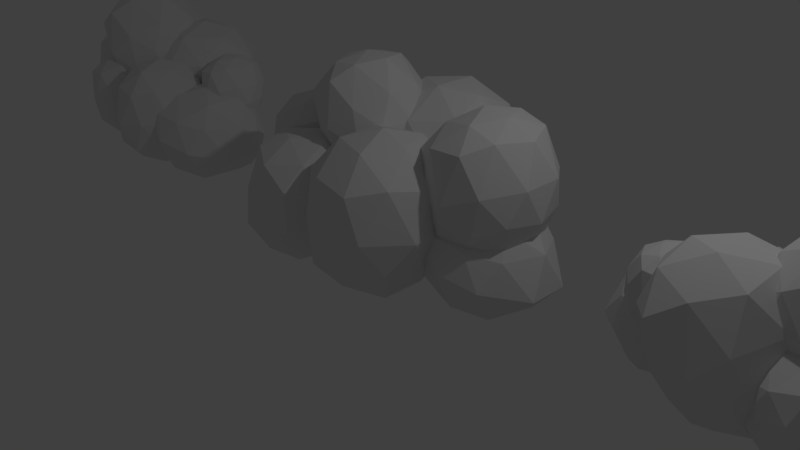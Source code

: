 # Source: clouds_tk.blend  (saved by Blender 2.79.0; exported with 4.5.12 LTS)
import bpy
from mathutils import Matrix  # noqa: F401  (used for matrix-valued properties, if any)

bpy.ops.wm.read_factory_settings(use_empty=True)
scene = bpy.context.scene
scene.name = 'Scene'

# ---- collections
col_collection_1 = bpy.data.collections.new('Collection 1'); scene.collection.children.link(col_collection_1)

# ---- world
world_world = bpy.data.worlds.new('World'); scene.world = world_world
world_world.color = (0.05088, 0.05088, 0.05088)
world_world.use_sun_shadow = False
world_world.sun_shadow_jitter_overblur = 0.0
world_world.cycles.sampling_method = 'MANUAL'

# ---- cameras
cam_camera = bpy.data.cameras.new('Camera')
cam_camera.clip_end = 100.0
cam_camera.lens = 35.0
cam_camera.sensor_width = 32.0
cam_camera.sensor_height = 18.0
cam_camera.ortho_scale = 7.314
cam_camera.dof.focus_distance = 0.0
cam_camera.dof.aperture_fstop = 128.0

# ---- lights
light_lamp = bpy.data.lights.new('Lamp', 'POINT')
light_lamp.transmission_factor = 0.0
light_lamp.cutoff_distance = 30.0
light_lamp.energy = 100.0
light_lamp.shadow_buffer_clip_start = 1.001
light_lamp.shadow_soft_size = 0.1
light_lamp.shadow_maximum_resolution = 0.006
light_lamp.use_absolute_resolution = True

# ---- meshes
me_icosphere_024 = bpy.data.meshes.new('Icosphere.024')
me_icosphere_024.from_pydata([(0.2134, 0.0, -0.8933), (0.8849, -0.5257, -0.2624), (-0.063, -0.8506, -0.3405), (-0.5529, 7.723e-10, -0.2334), (-0.063, 0.8506, -0.3405), (0.8849, 0.5257, -0.2624), (0.5592, -0.8506, 0.745), (-0.4689, -0.5257, 0.7392), (-0.4689, 0.5257, 0.7392), (0.5592, 0.8506, 0.745), (1.056, 0.0, 0.745), (0.302, -2.599e-10, 1.204), (0.05093, -0.5, -0.744), (0.6387, -0.309, -0.744), (0.4763, -0.809, -0.419), (1.012, 0.0, -0.3409), (0.6387, 0.309, -0.744), (-0.156, 0.0, -0.6311), (-0.3467, -0.5, -0.3119), (0.05093, 0.5, -0.744), (-0.3467, 0.5, -0.3119), (0.4763, 0.809, -0.419), (1.112, -0.309, 0.1849), (1.112, 0.309, 0.1849), (0.2134, -1.0, 0.1067), (0.7491, -0.809, 0.1849), (-0.6847, -0.309, 0.1985), (-0.2463, -0.809, 0.2138), (-0.2463, 0.809, 0.2138), (-0.6847, 0.309, 0.1985), (0.7491, 0.809, 0.1849), (0.2134, 1.0, 0.1067), (0.8495, -0.5, 0.8235), (0.01999, -0.809, 0.8235), (-0.596, 7.723e-10, 0.8177), (0.01999, 0.809, 0.8235), (0.8495, 0.5, 0.8235), (0.4645, -0.5, 1.054), (0.7062, -2.599e-10, 1.054), (-0.1233, -0.309, 1.054), (-0.1233, 0.309, 1.054), (0.4645, 0.5, 1.054)], [], [(0, 13, 12), (1, 13, 15), (0, 12, 17), (0, 17, 19), (0, 19, 16), (1, 15, 22), (2, 14, 24), (3, 18, 26), (4, 20, 28), (5, 21, 30), (1, 22, 25), (2, 24, 27), (3, 26, 29), (4, 28, 31), (5, 30, 23), (6, 32, 37), (7, 33, 39), (8, 34, 40), (9, 35, 41), (10, 36, 38), (38, 41, 11), (38, 36, 41), (36, 9, 41), (41, 40, 11), (41, 35, 40), (35, 8, 40), (40, 39, 11), (40, 34, 39), (34, 7, 39), (39, 37, 11), (39, 33, 37), (33, 6, 37), (37, 38, 11), (37, 32, 38), (32, 10, 38), (23, 36, 10), (23, 30, 36), (30, 9, 36), (31, 35, 9), (31, 28, 35), (28, 8, 35), (29, 34, 8), (29, 26, 34), (26, 7, 34), (27, 33, 7), (27, 24, 33), (24, 6, 33), (25, 32, 6), (25, 22, 32), (22, 10, 32), (30, 31, 9), (30, 21, 31), (21, 4, 31), (28, 29, 8), (28, 20, 29), (20, 3, 29), (26, 27, 7), (26, 18, 27), (18, 2, 27), (24, 25, 6), (24, 14, 25), (14, 1, 25), (22, 23, 10), (22, 15, 23), (15, 5, 23), (16, 21, 5), (16, 19, 21), (19, 4, 21), (19, 20, 4), (19, 17, 20), (17, 3, 20), (17, 18, 3), (17, 12, 18), (12, 2, 18), (15, 16, 5), (15, 13, 16), (13, 0, 16), (12, 14, 2), (12, 13, 14), (13, 1, 14)])
me_icosphere_024.use_remesh_preserve_volume = False
me_icosphere_024.use_remesh_preserve_attributes = False
me_icosphere_024.use_mirror_vertex_groups = False
me_icosphere_024.update()
me_icosphere_023 = bpy.data.meshes.new('Icosphere.023')
me_icosphere_023.from_pydata([(0.1989, 7.966e-09, -0.8095), (1.097, -0.5257, -0.2255), (-0.063, -0.8506, -0.3405), (-0.626, -1.964e-08, -0.2452), (-0.063, 0.8506, -0.3405), (1.097, 0.5257, -0.2255), (0.5592, -0.8506, 0.745), (-0.4407, -0.5257, 0.745), (-0.4805, 0.4285, 0.7381), (0.5592, 0.8506, 0.745), (1.165, 2.113e-08, 0.7639), (0.2829, 0.0, 1.298), (0.0364, -0.5, -0.6601), (0.6856, -0.309, -0.6495), (0.4763, -0.809, -0.419), (1.224, 4.118e-08, -0.3041), (0.6242, 0.309, -0.6601), (-0.156, 0.0, -0.6311), (-0.3185, -0.5, -0.3062), (0.0364, 0.5, -0.6601), (-0.3185, 0.5, -0.3062), (0.4763, 0.809, -0.419), (1.221, -0.309, 0.2037), (1.33, 0.309, 0.2226), (0.2134, -1.0, 0.1067), (0.7491, -0.809, 0.1849), (-0.6826, -0.309, 0.202), (-0.2181, -0.809, 0.2196), (-0.3193, 0.809, 0.202), (-0.6826, 0.309, 0.202), (0.7491, 0.9956, 0.1849), (0.2134, 1.0, 0.1067), (0.9585, -0.5, 0.8424), (0.01999, -0.809, 0.8235), (-0.669, -1.964e-08, 0.8059), (0.01999, 0.809, 0.8235), (0.9585, 0.5, 0.8424), (0.4453, -0.5, 1.148), (0.796, 2.113e-08, 1.167), (-0.1425, -0.309, 1.148), (-0.1425, 0.309, 1.148), (0.4453, 0.5, 1.148)], [], [(0, 13, 12), (1, 13, 15), (0, 12, 17), (0, 17, 19), (0, 19, 16), (1, 15, 22), (2, 14, 24), (3, 18, 26), (4, 20, 28), (5, 21, 30), (1, 22, 25), (2, 24, 27), (3, 26, 29), (4, 28, 31), (5, 30, 23), (6, 32, 37), (7, 33, 39), (8, 34, 40), (9, 35, 41), (10, 36, 38), (38, 41, 11), (38, 36, 41), (36, 9, 41), (41, 40, 11), (41, 35, 40), (35, 8, 40), (40, 39, 11), (40, 34, 39), (34, 7, 39), (39, 37, 11), (39, 33, 37), (33, 6, 37), (37, 38, 11), (37, 32, 38), (32, 10, 38), (23, 36, 10), (23, 30, 36), (30, 9, 36), (31, 35, 9), (31, 28, 35), (28, 8, 35), (29, 34, 8), (29, 26, 34), (26, 7, 34), (27, 33, 7), (27, 24, 33), (24, 6, 33), (25, 32, 6), (25, 22, 32), (22, 10, 32), (30, 31, 9), (30, 21, 31), (21, 4, 31), (28, 29, 8), (28, 20, 29), (20, 3, 29), (26, 27, 7), (26, 18, 27), (18, 2, 27), (24, 25, 6), (24, 14, 25), (14, 1, 25), (22, 23, 10), (22, 15, 23), (15, 5, 23), (16, 21, 5), (16, 19, 21), (19, 4, 21), (19, 20, 4), (19, 17, 20), (17, 3, 20), (17, 18, 3), (17, 12, 18), (12, 2, 18), (15, 16, 5), (15, 13, 16), (13, 0, 16), (12, 14, 2), (12, 13, 14), (13, 1, 14)])
me_icosphere_023.use_remesh_preserve_volume = False
me_icosphere_023.use_remesh_preserve_attributes = False
me_icosphere_023.use_mirror_vertex_groups = False
me_icosphere_023.update()
me_icosphere_022 = bpy.data.meshes.new('Icosphere.022')
me_icosphere_022.from_pydata([(0.4982, -0.15, -0.7703), (1.02, -0.6757, -0.1393), (0.07202, -1.001, -0.2174), (-0.4179, -0.15, -0.1103), (0.07202, 0.7007, -0.2174), (1.02, 0.3758, -0.1393), (0.4909, -1.001, 0.6827), (-0.3339, -0.6757, 0.8623), (-0.3339, 0.3758, 0.8623), (0.4909, 0.7007, 0.6827), (0.9874, -0.15, 0.6827), (0.2337, -0.15, 1.142), (0.186, -0.65, -0.6209), (0.8968, -0.459, -0.7559), (0.6113, -0.959, -0.2959), (1.231, -0.15, -0.3102), (0.8968, 0.159, -0.7559), (-0.02101, -0.15, -0.508), (-0.2116, -0.65, -0.1888), (0.186, 0.35, -0.6209), (-0.2116, 0.35, -0.1888), (0.6113, 0.659, -0.2959), (1.168, -0.459, 0.2354), (1.168, 0.159, 0.2354), (0.3484, -1.15, 0.2298), (0.8045, -0.959, 0.2354), (-0.5496, -0.459, 0.3216), (-0.1112, -0.959, 0.3369), (-0.1112, 0.6591, 0.3369), (-0.5496, 0.159, 0.3216), (0.8045, 0.6591, 0.2354), (0.3484, 0.85, 0.2298), (0.7811, -0.65, 0.7612), (0.155, -0.959, 0.9466), (-0.4609, -0.15, 0.9408), (0.155, 0.659, 0.9466), (0.7811, 0.35, 0.7612), (0.3961, -0.65, 0.9922), (0.6378, -0.15, 0.9922), (-0.06785, -0.459, 1.105), (-0.06785, 0.159, 1.105), (0.3961, 0.35, 0.9922)], [], [(0, 13, 12), (1, 13, 15), (0, 12, 17), (0, 17, 19), (0, 19, 16), (1, 15, 22), (2, 14, 24), (3, 18, 26), (4, 20, 28), (5, 21, 30), (1, 22, 25), (2, 24, 27), (3, 26, 29), (4, 28, 31), (5, 30, 23), (6, 32, 37), (7, 33, 39), (8, 34, 40), (9, 35, 41), (10, 36, 38), (38, 41, 11), (38, 36, 41), (36, 9, 41), (41, 40, 11), (41, 35, 40), (35, 8, 40), (40, 39, 11), (40, 34, 39), (34, 7, 39), (39, 37, 11), (39, 33, 37), (33, 6, 37), (37, 38, 11), (37, 32, 38), (32, 10, 38), (23, 36, 10), (23, 30, 36), (30, 9, 36), (31, 35, 9), (31, 28, 35), (28, 8, 35), (29, 34, 8), (29, 26, 34), (26, 7, 34), (27, 33, 7), (27, 24, 33), (24, 6, 33), (25, 32, 6), (25, 22, 32), (22, 10, 32), (30, 31, 9), (30, 21, 31), (21, 4, 31), (28, 29, 8), (28, 20, 29), (20, 3, 29), (26, 27, 7), (26, 18, 27), (18, 2, 27), (24, 25, 6), (24, 14, 25), (14, 1, 25), (22, 23, 10), (22, 15, 23), (15, 5, 23), (16, 21, 5), (16, 19, 21), (19, 4, 21), (19, 20, 4), (19, 17, 20), (17, 3, 20), (17, 18, 3), (17, 12, 18), (12, 2, 18), (15, 16, 5), (15, 13, 16), (13, 0, 16), (12, 14, 2), (12, 13, 14), (13, 1, 14)])
me_icosphere_022.use_remesh_preserve_volume = False
me_icosphere_022.use_remesh_preserve_attributes = False
me_icosphere_022.use_mirror_vertex_groups = False
me_icosphere_022.update()
me_icosphere_021 = bpy.data.meshes.new('Icosphere.021')
me_icosphere_021.from_pydata([(0.1156, 1.962e-08, -0.7734), (1.008, -0.5257, -0.3224), (-0.2209, -0.8506, -0.2541), (-0.6589, -1.26e-07, -0.2552), (-0.2209, 0.8506, -0.2541), (0.9542, 0.5257, -0.2649), (0.6762, -0.8506, 0.8344), (-0.4943, -0.5257, 0.6587), (-0.4943, 0.5257, 0.6587), (0.6762, 0.8506, 0.8344), (1.173, 5.564e-08, 0.8344), (0.3358, 1.145e-09, 1.296), (0.0431, -0.5, -0.7007), (0.5996, -0.309, -0.6667), (0.5297, -0.809, -0.4765), (1.061, 7.417e-08, -0.3475), (0.6289, 0.309, -0.6881), (-0.3139, -9.4e-08, -0.5447), (-0.5546, -0.5, -0.3043), (-0.01031, 0.5, -0.6433), (-0.5546, 0.5, -0.3043), (0.4763, 0.809, -0.419), (1.242, -0.309, 0.1246), (1.189, 0.309, 0.1821), (0.2134, -1.0, 0.1067), (0.7491, -0.809, 0.1849), (-0.7906, -0.309, 0.1767), (-0.2829, -0.809, 0.1895), (-0.2829, 0.809, 0.1895), (-0.7906, 0.309, 0.1767), (0.7491, 0.809, 0.1849), (0.2134, 1.0, 0.1067), (0.9664, -0.5, 0.9129), (0.05379, -0.809, 0.916), (-0.6213, -1.181e-07, 0.7372), (0.05379, 0.809, 0.916), (0.9664, 0.5, 0.9129), (0.5814, -0.5, 1.144), (0.8231, 5.538e-08, 1.144), (-0.2281, -0.309, 1.152), (-0.2281, 0.309, 1.152), (0.5814, 0.5, 1.144), (1.242, -0.309, 0.1246)], [], [(0, 13, 12), (1, 13, 15), (0, 12, 17), (0, 17, 19), (0, 19, 16), (1, 15, 42), (2, 14, 24), (3, 18, 26), (4, 20, 28), (5, 21, 30), (1, 22, 25), (2, 24, 27), (3, 26, 29), (4, 28, 31), (5, 30, 23), (6, 32, 37), (7, 33, 39), (8, 34, 40), (9, 35, 41), (10, 36, 38), (38, 41, 11), (38, 36, 41), (36, 9, 41), (41, 40, 11), (41, 35, 40), (35, 8, 40), (40, 39, 11), (40, 34, 39), (34, 7, 39), (39, 37, 11), (39, 33, 37), (33, 6, 37), (37, 38, 11), (37, 32, 38), (32, 10, 38), (23, 36, 10), (23, 30, 36), (30, 9, 36), (31, 35, 9), (31, 28, 35), (28, 8, 35), (29, 34, 8), (29, 26, 34), (26, 7, 34), (27, 33, 7), (27, 24, 33), (24, 6, 33), (25, 32, 6), (25, 22, 32), (22, 10, 32), (30, 31, 9), (30, 21, 31), (21, 4, 31), (28, 29, 8), (28, 20, 29), (20, 3, 29), (26, 27, 7), (26, 18, 27), (18, 2, 27), (24, 25, 6), (24, 14, 25), (14, 1, 25), (22, 23, 10), (42, 15, 23), (15, 5, 23), (16, 21, 5), (16, 19, 21), (19, 4, 21), (19, 20, 4), (19, 17, 20), (17, 3, 20), (17, 18, 3), (17, 12, 18), (12, 2, 18), (15, 16, 5), (15, 13, 16), (13, 0, 16), (12, 14, 2), (12, 13, 14), (13, 1, 14)])
me_icosphere_021.use_remesh_preserve_volume = False
me_icosphere_021.use_remesh_preserve_attributes = False
me_icosphere_021.use_mirror_vertex_groups = False
me_icosphere_021.update()
me_icosphere_020 = bpy.data.meshes.new('Icosphere.020')
me_icosphere_020.from_pydata([(0.2134, 0.0, -0.8933), (0.8849, -0.5257, -0.2624), (-0.063, -0.8506, -0.3405), (-0.5529, 7.723e-10, -0.2334), (-0.063, 0.8506, -0.3405), (0.8849, 0.5257, -0.2624), (0.5592, -0.8506, 0.745), (-0.4689, -0.5257, 0.7392), (-0.4689, 0.5257, 0.7392), (0.5592, 0.8506, 0.745), (1.056, 0.0, 0.745), (0.302, -2.599e-10, 1.204), (0.05093, -0.5, -0.744), (0.6387, -0.309, -0.744), (0.4763, -0.809, -0.419), (1.012, 0.0, -0.3409), (0.6387, 0.309, -0.744), (-0.156, 0.0, -0.6311), (-0.3467, -0.5, -0.3119), (0.05093, 0.5, -0.744), (-0.3467, 0.5, -0.3119), (0.4763, 0.809, -0.419), (1.112, -0.309, 0.1849), (1.112, 0.309, 0.1849), (0.2134, -1.0, 0.1067), (0.7491, -0.809, 0.1849), (-0.6847, -0.309, 0.1985), (-0.2463, -0.809, 0.2138), (-0.2463, 0.809, 0.2138), (-0.6847, 0.309, 0.1985), (0.7491, 0.809, 0.1849), (0.2134, 1.0, 0.1067), (0.8495, -0.5, 0.8235), (0.01999, -0.809, 0.8235), (-0.596, 7.723e-10, 0.8177), (0.01999, 0.809, 0.8235), (0.8495, 0.5, 0.8235), (0.4645, -0.5, 1.054), (0.7062, -2.599e-10, 1.054), (-0.1233, -0.309, 1.054), (-0.1233, 0.309, 1.054), (0.4645, 0.5, 1.054)], [], [(0, 13, 12), (1, 13, 15), (0, 12, 17), (0, 17, 19), (0, 19, 16), (1, 15, 22), (2, 14, 24), (3, 18, 26), (4, 20, 28), (5, 21, 30), (1, 22, 25), (2, 24, 27), (3, 26, 29), (4, 28, 31), (5, 30, 23), (6, 32, 37), (7, 33, 39), (8, 34, 40), (9, 35, 41), (10, 36, 38), (38, 41, 11), (38, 36, 41), (36, 9, 41), (41, 40, 11), (41, 35, 40), (35, 8, 40), (40, 39, 11), (40, 34, 39), (34, 7, 39), (39, 37, 11), (39, 33, 37), (33, 6, 37), (37, 38, 11), (37, 32, 38), (32, 10, 38), (23, 36, 10), (23, 30, 36), (30, 9, 36), (31, 35, 9), (31, 28, 35), (28, 8, 35), (29, 34, 8), (29, 26, 34), (26, 7, 34), (27, 33, 7), (27, 24, 33), (24, 6, 33), (25, 32, 6), (25, 22, 32), (22, 10, 32), (30, 31, 9), (30, 21, 31), (21, 4, 31), (28, 29, 8), (28, 20, 29), (20, 3, 29), (26, 27, 7), (26, 18, 27), (18, 2, 27), (24, 25, 6), (24, 14, 25), (14, 1, 25), (22, 23, 10), (22, 15, 23), (15, 5, 23), (16, 21, 5), (16, 19, 21), (19, 4, 21), (19, 20, 4), (19, 17, 20), (17, 3, 20), (17, 18, 3), (17, 12, 18), (12, 2, 18), (15, 16, 5), (15, 13, 16), (13, 0, 16), (12, 14, 2), (12, 13, 14), (13, 1, 14)])
me_icosphere_020.use_remesh_preserve_volume = False
me_icosphere_020.use_remesh_preserve_attributes = False
me_icosphere_020.use_mirror_vertex_groups = False
me_icosphere_020.update()
me_icosphere_019 = bpy.data.meshes.new('Icosphere.019')
me_icosphere_019.from_pydata([(0.2134, 0.0, -0.8933), (0.8849, -0.5257, -0.2624), (-0.063, -0.8506, -0.3405), (-0.5529, 7.723e-10, -0.2334), (-0.063, 0.8506, -0.3405), (0.8849, 0.5257, -0.2624), (0.5592, -0.8506, 0.745), (-0.4689, -0.5257, 0.7392), (-0.4689, 0.5257, 0.7392), (0.5592, 0.8506, 0.745), (1.056, 0.0, 0.745), (0.302, -2.599e-10, 1.204), (0.05093, -0.5, -0.744), (0.6387, -0.309, -0.744), (0.4763, -0.809, -0.419), (1.012, 0.0, -0.3409), (0.6387, 0.309, -0.744), (-0.156, 0.0, -0.6311), (-0.3467, -0.5, -0.3119), (0.05093, 0.5, -0.744), (-0.3467, 0.5, -0.3119), (0.4763, 0.809, -0.419), (1.112, -0.309, 0.1849), (1.112, 0.309, 0.1849), (0.2134, -1.0, 0.1067), (0.7491, -0.809, 0.1849), (-0.6847, -0.309, 0.1985), (-0.2463, -0.809, 0.2138), (-0.2463, 0.809, 0.2138), (-0.6847, 0.309, 0.1985), (0.7491, 0.809, 0.1849), (0.2134, 1.0, 0.1067), (0.8495, -0.5, 0.8235), (0.01999, -0.809, 0.8235), (-0.596, 7.723e-10, 0.8177), (0.01999, 0.809, 0.8235), (0.8495, 0.5, 0.8235), (0.4645, -0.5, 1.054), (0.7062, -2.599e-10, 1.054), (-0.1233, -0.309, 1.054), (-0.1233, 0.309, 1.054), (0.4645, 0.5, 1.054)], [], [(0, 13, 12), (1, 13, 15), (0, 12, 17), (0, 17, 19), (0, 19, 16), (1, 15, 22), (2, 14, 24), (3, 18, 26), (4, 20, 28), (5, 21, 30), (1, 22, 25), (2, 24, 27), (3, 26, 29), (4, 28, 31), (5, 30, 23), (6, 32, 37), (7, 33, 39), (8, 34, 40), (9, 35, 41), (10, 36, 38), (38, 41, 11), (38, 36, 41), (36, 9, 41), (41, 40, 11), (41, 35, 40), (35, 8, 40), (40, 39, 11), (40, 34, 39), (34, 7, 39), (39, 37, 11), (39, 33, 37), (33, 6, 37), (37, 38, 11), (37, 32, 38), (32, 10, 38), (23, 36, 10), (23, 30, 36), (30, 9, 36), (31, 35, 9), (31, 28, 35), (28, 8, 35), (29, 34, 8), (29, 26, 34), (26, 7, 34), (27, 33, 7), (27, 24, 33), (24, 6, 33), (25, 32, 6), (25, 22, 32), (22, 10, 32), (30, 31, 9), (30, 21, 31), (21, 4, 31), (28, 29, 8), (28, 20, 29), (20, 3, 29), (26, 27, 7), (26, 18, 27), (18, 2, 27), (24, 25, 6), (24, 14, 25), (14, 1, 25), (22, 23, 10), (22, 15, 23), (15, 5, 23), (16, 21, 5), (16, 19, 21), (19, 4, 21), (19, 20, 4), (19, 17, 20), (17, 3, 20), (17, 18, 3), (17, 12, 18), (12, 2, 18), (15, 16, 5), (15, 13, 16), (13, 0, 16), (12, 14, 2), (12, 13, 14), (13, 1, 14)])
me_icosphere_019.use_remesh_preserve_volume = False
me_icosphere_019.use_remesh_preserve_attributes = False
me_icosphere_019.use_mirror_vertex_groups = False
me_icosphere_019.update()
me_icosphere_018 = bpy.data.meshes.new('Icosphere.018')
me_icosphere_018.from_pydata([(0.2134, 0.0, -0.8933), (0.8849, -0.5257, -0.2624), (-0.063, -0.8506, -0.3405), (-0.5529, 7.723e-10, -0.2334), (-0.063, 0.8506, -0.3405), (0.8849, 0.5257, -0.2624), (0.5592, -0.8506, 0.745), (-0.4689, -0.5257, 0.7392), (-0.4689, 0.5257, 0.7392), (0.5592, 0.8506, 0.745), (1.056, 0.0, 0.745), (0.302, -2.599e-10, 1.204), (0.05093, -0.5, -0.744), (0.6387, -0.309, -0.744), (0.4763, -0.809, -0.419), (1.012, 0.0, -0.3409), (0.6387, 0.309, -0.744), (-0.156, 0.0, -0.6311), (-0.3467, -0.5, -0.3119), (0.05093, 0.5, -0.744), (-0.3467, 0.5, -0.3119), (0.4763, 0.809, -0.419), (1.112, -0.309, 0.1849), (1.112, 0.309, 0.1849), (0.2134, -1.0, 0.1067), (0.7491, -0.809, 0.1849), (-0.6847, -0.309, 0.1985), (-0.2463, -0.809, 0.2138), (-0.2463, 0.809, 0.2138), (-0.6847, 0.309, 0.1985), (0.7491, 0.809, 0.1849), (0.2134, 1.0, 0.1067), (0.8495, -0.5, 0.8235), (0.01999, -0.809, 0.8235), (-0.596, 7.723e-10, 0.8177), (0.01999, 0.809, 0.8235), (0.8495, 0.5, 0.8235), (0.4645, -0.5, 1.054), (0.7062, -2.599e-10, 1.054), (-0.1233, -0.309, 1.054), (-0.1233, 0.309, 1.054), (0.4645, 0.5, 1.054)], [], [(0, 13, 12), (1, 13, 15), (0, 12, 17), (0, 17, 19), (0, 19, 16), (1, 15, 22), (2, 14, 24), (3, 18, 26), (4, 20, 28), (5, 21, 30), (1, 22, 25), (2, 24, 27), (3, 26, 29), (4, 28, 31), (5, 30, 23), (6, 32, 37), (7, 33, 39), (8, 34, 40), (9, 35, 41), (10, 36, 38), (38, 41, 11), (38, 36, 41), (36, 9, 41), (41, 40, 11), (41, 35, 40), (35, 8, 40), (40, 39, 11), (40, 34, 39), (34, 7, 39), (39, 37, 11), (39, 33, 37), (33, 6, 37), (37, 38, 11), (37, 32, 38), (32, 10, 38), (23, 36, 10), (23, 30, 36), (30, 9, 36), (31, 35, 9), (31, 28, 35), (28, 8, 35), (29, 34, 8), (29, 26, 34), (26, 7, 34), (27, 33, 7), (27, 24, 33), (24, 6, 33), (25, 32, 6), (25, 22, 32), (22, 10, 32), (30, 31, 9), (30, 21, 31), (21, 4, 31), (28, 29, 8), (28, 20, 29), (20, 3, 29), (26, 27, 7), (26, 18, 27), (18, 2, 27), (24, 25, 6), (24, 14, 25), (14, 1, 25), (22, 23, 10), (22, 15, 23), (15, 5, 23), (16, 21, 5), (16, 19, 21), (19, 4, 21), (19, 20, 4), (19, 17, 20), (17, 3, 20), (17, 18, 3), (17, 12, 18), (12, 2, 18), (15, 16, 5), (15, 13, 16), (13, 0, 16), (12, 14, 2), (12, 13, 14), (13, 1, 14)])
me_icosphere_018.use_remesh_preserve_volume = False
me_icosphere_018.use_remesh_preserve_attributes = False
me_icosphere_018.use_mirror_vertex_groups = False
me_icosphere_018.update()
me_icosphere_017 = bpy.data.meshes.new('Icosphere.017')
me_icosphere_017.from_pydata([(0.2134, 0.0, -0.8933), (0.8849, -0.5257, -0.2624), (-0.063, -0.8506, -0.3405), (-0.5247, 0.0, -0.2276), (-0.063, 0.8506, -0.3405), (0.8849, 0.5257, -0.2624), (0.5592, -0.8506, 0.745), (-0.4407, -0.5257, 0.745), (-0.4407, 0.5257, 0.745), (0.5592, 0.8506, 0.745), (1.116, 0.0, 0.753), (0.2829, 0.0, 1.298), (0.05093, -0.5, -0.744), (0.6387, -0.309, -0.744), (0.4763, -0.809, -0.419), (1.012, 0.0, -0.3409), (0.6387, 0.309, -0.744), (-0.156, 0.0, -0.6311), (-0.3185, -0.5, -0.3062), (0.05093, 0.5, -0.744), (-0.3185, 0.5, -0.3062), (0.4763, 0.809, -0.419), (1.173, -0.309, 0.1929), (1.173, 0.309, 0.1929), (0.2134, -1.0, 0.1067), (0.7491, -0.809, 0.1849), (-0.5814, -0.309, 0.2196), (-0.2181, -0.809, 0.2196), (-0.2181, 0.809, 0.2196), (-0.5814, 0.309, 0.2196), (0.7491, 0.809, 0.1849), (0.2134, 1.0, 0.1067), (0.9101, -0.5, 0.8316), (0.01999, -0.809, 0.8235), (-0.5678, 0.0, 0.8235), (0.01999, 0.809, 0.8235), (0.9101, 0.5, 0.8316), (0.4453, -0.5, 1.148), (0.687, 0.0, 1.148), (-0.1425, -0.309, 1.148), (-0.1425, 0.309, 1.148), (0.4453, 0.5, 1.148)], [], [(0, 13, 12), (1, 13, 15), (0, 12, 17), (0, 17, 19), (0, 19, 16), (1, 15, 22), (2, 14, 24), (3, 18, 26), (4, 20, 28), (5, 21, 30), (1, 22, 25), (2, 24, 27), (3, 26, 29), (4, 28, 31), (5, 30, 23), (6, 32, 37), (7, 33, 39), (8, 34, 40), (9, 35, 41), (10, 36, 38), (38, 41, 11), (38, 36, 41), (36, 9, 41), (41, 40, 11), (41, 35, 40), (35, 8, 40), (40, 39, 11), (40, 34, 39), (34, 7, 39), (39, 37, 11), (39, 33, 37), (33, 6, 37), (37, 38, 11), (37, 32, 38), (32, 10, 38), (23, 36, 10), (23, 30, 36), (30, 9, 36), (31, 35, 9), (31, 28, 35), (28, 8, 35), (29, 34, 8), (29, 26, 34), (26, 7, 34), (27, 33, 7), (27, 24, 33), (24, 6, 33), (25, 32, 6), (25, 22, 32), (22, 10, 32), (30, 31, 9), (30, 21, 31), (21, 4, 31), (28, 29, 8), (28, 20, 29), (20, 3, 29), (26, 27, 7), (26, 18, 27), (18, 2, 27), (24, 25, 6), (24, 14, 25), (14, 1, 25), (22, 23, 10), (22, 15, 23), (15, 5, 23), (16, 21, 5), (16, 19, 21), (19, 4, 21), (19, 20, 4), (19, 17, 20), (17, 3, 20), (17, 18, 3), (17, 12, 18), (12, 2, 18), (15, 16, 5), (15, 13, 16), (13, 0, 16), (12, 14, 2), (12, 13, 14), (13, 1, 14)])
me_icosphere_017.use_remesh_preserve_volume = False
me_icosphere_017.use_remesh_preserve_attributes = False
me_icosphere_017.use_mirror_vertex_groups = False
me_icosphere_017.update()
me_icosphere_016 = bpy.data.meshes.new('Icosphere.016')
me_icosphere_016.from_pydata([(0.2134, 0.0, -0.8933), (0.8849, -0.5257, -0.2624), (-0.063, -0.8506, -0.3405), (-0.5247, 0.0, -0.2276), (-0.063, 0.8506, -0.3405), (0.8849, 0.5257, -0.2624), (0.5592, -0.8506, 0.745), (-0.4407, -0.5257, 0.745), (-0.4407, 0.5257, 0.745), (0.5592, 0.8506, 0.745), (1.116, 0.0, 0.753), (0.2829, 0.0, 1.298), (0.05093, -0.5, -0.744), (0.6387, -0.309, -0.744), (0.4763, -0.809, -0.419), (1.012, 0.0, -0.3409), (0.6387, 0.309, -0.744), (-0.156, 0.0, -0.6311), (-0.3185, -0.5, -0.3062), (0.05093, 0.5, -0.744), (-0.3185, 0.5, -0.3062), (0.4763, 0.809, -0.419), (1.173, -0.309, 0.1929), (1.173, 0.309, 0.1929), (0.2134, -1.0, 0.1067), (0.7491, -0.809, 0.1849), (-0.5814, -0.309, 0.2196), (-0.2181, -0.809, 0.2196), (-0.2181, 0.809, 0.2196), (-0.5814, 0.309, 0.2196), (0.7491, 0.809, 0.1849), (0.2134, 1.0, 0.1067), (0.9101, -0.5, 0.8316), (0.01999, -0.809, 0.8235), (-0.5678, 0.0, 0.8235), (0.01999, 0.809, 0.8235), (0.9101, 0.5, 0.8316), (0.4453, -0.5, 1.148), (0.687, 0.0, 1.148), (-0.1425, -0.309, 1.148), (-0.1425, 0.309, 1.148), (0.4453, 0.5, 1.148)], [], [(0, 13, 12), (1, 13, 15), (0, 12, 17), (0, 17, 19), (0, 19, 16), (1, 15, 22), (2, 14, 24), (3, 18, 26), (4, 20, 28), (5, 21, 30), (1, 22, 25), (2, 24, 27), (3, 26, 29), (4, 28, 31), (5, 30, 23), (6, 32, 37), (7, 33, 39), (8, 34, 40), (9, 35, 41), (10, 36, 38), (38, 41, 11), (38, 36, 41), (36, 9, 41), (41, 40, 11), (41, 35, 40), (35, 8, 40), (40, 39, 11), (40, 34, 39), (34, 7, 39), (39, 37, 11), (39, 33, 37), (33, 6, 37), (37, 38, 11), (37, 32, 38), (32, 10, 38), (23, 36, 10), (23, 30, 36), (30, 9, 36), (31, 35, 9), (31, 28, 35), (28, 8, 35), (29, 34, 8), (29, 26, 34), (26, 7, 34), (27, 33, 7), (27, 24, 33), (24, 6, 33), (25, 32, 6), (25, 22, 32), (22, 10, 32), (30, 31, 9), (30, 21, 31), (21, 4, 31), (28, 29, 8), (28, 20, 29), (20, 3, 29), (26, 27, 7), (26, 18, 27), (18, 2, 27), (24, 25, 6), (24, 14, 25), (14, 1, 25), (22, 23, 10), (22, 15, 23), (15, 5, 23), (16, 21, 5), (16, 19, 21), (19, 4, 21), (19, 20, 4), (19, 17, 20), (17, 3, 20), (17, 18, 3), (17, 12, 18), (12, 2, 18), (15, 16, 5), (15, 13, 16), (13, 0, 16), (12, 14, 2), (12, 13, 14), (13, 1, 14)])
me_icosphere_016.use_remesh_preserve_volume = False
me_icosphere_016.use_remesh_preserve_attributes = False
me_icosphere_016.use_mirror_vertex_groups = False
me_icosphere_016.update()
me_icosphere_015 = bpy.data.meshes.new('Icosphere.015')
me_icosphere_015.from_pydata([(0.2134, 0.0, -0.8933), (0.8849, -0.5257, -0.2624), (-0.063, -0.8506, -0.3405), (-0.5529, 7.723e-10, -0.2334), (-0.063, 0.8506, -0.3405), (0.8849, 0.5257, -0.2624), (0.5592, -0.8506, 0.745), (-0.4689, -0.5257, 0.7392), (-0.4689, 0.5257, 0.7392), (0.5592, 0.8506, 0.745), (1.056, 0.0, 0.745), (0.302, -2.599e-10, 1.204), (0.05093, -0.5, -0.744), (0.6387, -0.309, -0.744), (0.4763, -0.809, -0.419), (1.012, 0.0, -0.3409), (0.6387, 0.309, -0.744), (-0.156, 0.0, -0.6311), (-0.3467, -0.5, -0.3119), (0.05093, 0.5, -0.744), (-0.3467, 0.5, -0.3119), (0.4763, 0.809, -0.419), (1.112, -0.309, 0.1849), (1.112, 0.309, 0.1849), (0.2134, -1.0, 0.1067), (0.7491, -0.809, 0.1849), (-0.6847, -0.309, 0.1985), (-0.2463, -0.809, 0.2138), (-0.2463, 0.809, 0.2138), (-0.6847, 0.309, 0.1985), (0.7491, 0.809, 0.1849), (0.2134, 1.0, 0.1067), (0.8495, -0.5, 0.8235), (0.01999, -0.809, 0.8235), (-0.596, 7.723e-10, 0.8177), (0.01999, 0.809, 0.8235), (0.8495, 0.5, 0.8235), (0.4645, -0.5, 1.054), (0.7062, -2.599e-10, 1.054), (-0.1233, -0.309, 1.054), (-0.1233, 0.309, 1.054), (0.4645, 0.5, 1.054)], [], [(0, 13, 12), (1, 13, 15), (0, 12, 17), (0, 17, 19), (0, 19, 16), (1, 15, 22), (2, 14, 24), (3, 18, 26), (4, 20, 28), (5, 21, 30), (1, 22, 25), (2, 24, 27), (3, 26, 29), (4, 28, 31), (5, 30, 23), (6, 32, 37), (7, 33, 39), (8, 34, 40), (9, 35, 41), (10, 36, 38), (38, 41, 11), (38, 36, 41), (36, 9, 41), (41, 40, 11), (41, 35, 40), (35, 8, 40), (40, 39, 11), (40, 34, 39), (34, 7, 39), (39, 37, 11), (39, 33, 37), (33, 6, 37), (37, 38, 11), (37, 32, 38), (32, 10, 38), (23, 36, 10), (23, 30, 36), (30, 9, 36), (31, 35, 9), (31, 28, 35), (28, 8, 35), (29, 34, 8), (29, 26, 34), (26, 7, 34), (27, 33, 7), (27, 24, 33), (24, 6, 33), (25, 32, 6), (25, 22, 32), (22, 10, 32), (30, 31, 9), (30, 21, 31), (21, 4, 31), (28, 29, 8), (28, 20, 29), (20, 3, 29), (26, 27, 7), (26, 18, 27), (18, 2, 27), (24, 25, 6), (24, 14, 25), (14, 1, 25), (22, 23, 10), (22, 15, 23), (15, 5, 23), (16, 21, 5), (16, 19, 21), (19, 4, 21), (19, 20, 4), (19, 17, 20), (17, 3, 20), (17, 18, 3), (17, 12, 18), (12, 2, 18), (15, 16, 5), (15, 13, 16), (13, 0, 16), (12, 14, 2), (12, 13, 14), (13, 1, 14)])
me_icosphere_015.use_remesh_preserve_volume = False
me_icosphere_015.use_remesh_preserve_attributes = False
me_icosphere_015.use_mirror_vertex_groups = False
me_icosphere_015.update()
me_icosphere_014 = bpy.data.meshes.new('Icosphere.014')
me_icosphere_014.from_pydata([(0.2134, 0.0, -0.8933), (0.8849, -0.5257, -0.2624), (-0.063, -0.8506, -0.3405), (-0.5529, 7.723e-10, -0.2334), (-0.063, 0.8506, -0.3405), (0.8849, 0.5257, -0.2624), (0.5592, -0.8506, 0.745), (-0.4689, -0.5257, 0.7392), (-0.4689, 0.5257, 0.7392), (0.5592, 0.8506, 0.745), (1.056, 0.0, 0.745), (0.302, -2.599e-10, 1.204), (0.05093, -0.5, -0.744), (0.6387, -0.309, -0.744), (0.4763, -0.809, -0.419), (1.012, 0.0, -0.3409), (0.6387, 0.309, -0.744), (-0.156, 0.0, -0.6311), (-0.3467, -0.5, -0.3119), (0.05093, 0.5, -0.744), (-0.3467, 0.5, -0.3119), (0.4763, 0.809, -0.419), (1.112, -0.309, 0.1849), (1.112, 0.309, 0.1849), (0.2134, -1.0, 0.1067), (0.7491, -0.809, 0.1849), (-0.6847, -0.309, 0.1985), (-0.2463, -0.809, 0.2138), (-0.2463, 0.809, 0.2138), (-0.6847, 0.309, 0.1985), (0.7491, 0.809, 0.1849), (0.2134, 1.0, 0.1067), (0.8495, -0.5, 0.8235), (0.01999, -0.809, 0.8235), (-0.596, 7.723e-10, 0.8177), (0.01999, 0.809, 0.8235), (0.8495, 0.5, 0.8235), (0.4645, -0.5, 1.054), (0.7062, -2.599e-10, 1.054), (-0.1233, -0.309, 1.054), (-0.1233, 0.309, 1.054), (0.4645, 0.5, 1.054)], [], [(0, 13, 12), (1, 13, 15), (0, 12, 17), (0, 17, 19), (0, 19, 16), (1, 15, 22), (2, 14, 24), (3, 18, 26), (4, 20, 28), (5, 21, 30), (1, 22, 25), (2, 24, 27), (3, 26, 29), (4, 28, 31), (5, 30, 23), (6, 32, 37), (7, 33, 39), (8, 34, 40), (9, 35, 41), (10, 36, 38), (38, 41, 11), (38, 36, 41), (36, 9, 41), (41, 40, 11), (41, 35, 40), (35, 8, 40), (40, 39, 11), (40, 34, 39), (34, 7, 39), (39, 37, 11), (39, 33, 37), (33, 6, 37), (37, 38, 11), (37, 32, 38), (32, 10, 38), (23, 36, 10), (23, 30, 36), (30, 9, 36), (31, 35, 9), (31, 28, 35), (28, 8, 35), (29, 34, 8), (29, 26, 34), (26, 7, 34), (27, 33, 7), (27, 24, 33), (24, 6, 33), (25, 32, 6), (25, 22, 32), (22, 10, 32), (30, 31, 9), (30, 21, 31), (21, 4, 31), (28, 29, 8), (28, 20, 29), (20, 3, 29), (26, 27, 7), (26, 18, 27), (18, 2, 27), (24, 25, 6), (24, 14, 25), (14, 1, 25), (22, 23, 10), (22, 15, 23), (15, 5, 23), (16, 21, 5), (16, 19, 21), (19, 4, 21), (19, 20, 4), (19, 17, 20), (17, 3, 20), (17, 18, 3), (17, 12, 18), (12, 2, 18), (15, 16, 5), (15, 13, 16), (13, 0, 16), (12, 14, 2), (12, 13, 14), (13, 1, 14)])
me_icosphere_014.use_remesh_preserve_volume = False
me_icosphere_014.use_remesh_preserve_attributes = False
me_icosphere_014.use_mirror_vertex_groups = False
me_icosphere_014.update()
me_icosphere_013 = bpy.data.meshes.new('Icosphere.013')
me_icosphere_013.from_pydata([(0.2134, 0.0, -0.8933), (0.8849, -0.5257, -0.2624), (-0.063, -0.8506, -0.3405), (-0.5529, 7.723e-10, -0.2334), (-0.063, 0.8506, -0.3405), (0.8849, 0.5257, -0.2624), (0.5592, -0.8506, 0.745), (-0.4689, -0.5257, 0.7392), (-0.4689, 0.5257, 0.7392), (0.5592, 0.8506, 0.745), (1.056, 0.0, 0.745), (0.302, -2.599e-10, 1.204), (0.05093, -0.5, -0.744), (0.6387, -0.309, -0.744), (0.4763, -0.809, -0.419), (1.012, 0.0, -0.3409), (0.6387, 0.309, -0.744), (-0.156, 0.0, -0.6311), (-0.3467, -0.5, -0.3119), (0.05093, 0.5, -0.744), (-0.3467, 0.5, -0.3119), (0.4763, 0.809, -0.419), (1.112, -0.309, 0.1849), (1.112, 0.309, 0.1849), (0.2134, -1.0, 0.1067), (0.7491, -0.809, 0.1849), (-0.6847, -0.309, 0.1985), (-0.2463, -0.809, 0.2138), (-0.2463, 0.809, 0.2138), (-0.6847, 0.309, 0.1985), (0.7491, 0.809, 0.1849), (0.2134, 1.0, 0.1067), (0.8495, -0.5, 0.8235), (0.01999, -0.809, 0.8235), (-0.596, 7.723e-10, 0.8177), (0.01999, 0.809, 0.8235), (0.8495, 0.5, 0.8235), (0.4645, -0.5, 1.054), (0.7062, -2.599e-10, 1.054), (-0.1233, -0.309, 1.054), (-0.1233, 0.309, 1.054), (0.4645, 0.5, 1.054)], [], [(0, 13, 12), (1, 13, 15), (0, 12, 17), (0, 17, 19), (0, 19, 16), (1, 15, 22), (2, 14, 24), (3, 18, 26), (4, 20, 28), (5, 21, 30), (1, 22, 25), (2, 24, 27), (3, 26, 29), (4, 28, 31), (5, 30, 23), (6, 32, 37), (7, 33, 39), (8, 34, 40), (9, 35, 41), (10, 36, 38), (38, 41, 11), (38, 36, 41), (36, 9, 41), (41, 40, 11), (41, 35, 40), (35, 8, 40), (40, 39, 11), (40, 34, 39), (34, 7, 39), (39, 37, 11), (39, 33, 37), (33, 6, 37), (37, 38, 11), (37, 32, 38), (32, 10, 38), (23, 36, 10), (23, 30, 36), (30, 9, 36), (31, 35, 9), (31, 28, 35), (28, 8, 35), (29, 34, 8), (29, 26, 34), (26, 7, 34), (27, 33, 7), (27, 24, 33), (24, 6, 33), (25, 32, 6), (25, 22, 32), (22, 10, 32), (30, 31, 9), (30, 21, 31), (21, 4, 31), (28, 29, 8), (28, 20, 29), (20, 3, 29), (26, 27, 7), (26, 18, 27), (18, 2, 27), (24, 25, 6), (24, 14, 25), (14, 1, 25), (22, 23, 10), (22, 15, 23), (15, 5, 23), (16, 21, 5), (16, 19, 21), (19, 4, 21), (19, 20, 4), (19, 17, 20), (17, 3, 20), (17, 18, 3), (17, 12, 18), (12, 2, 18), (15, 16, 5), (15, 13, 16), (13, 0, 16), (12, 14, 2), (12, 13, 14), (13, 1, 14)])
me_icosphere_013.use_remesh_preserve_volume = False
me_icosphere_013.use_remesh_preserve_attributes = False
me_icosphere_013.use_mirror_vertex_groups = False
me_icosphere_013.update()
me_icosphere_012 = bpy.data.meshes.new('Icosphere.012')
me_icosphere_012.from_pydata([(0.06223, -1.653e-08, -0.7159), (0.8849, -0.5257, -0.2624), (-0.08227, -0.8506, -0.2592), (-0.451, 9.594e-09, -0.2628), (-0.08227, 0.8506, -0.2592), (0.8849, 0.5257, -0.2624), (0.5913, -0.8506, 0.7889), (-0.2864, -0.5257, 0.6511), (-0.2864, 0.5257, 0.6511), (0.5913, 0.8506, 0.7889), (1.088, 1.401e-09, 0.7889), (0.334, 1.141e-09, 1.248), (-0.01031, -0.5, -0.6433), (0.5462, -0.309, -0.6093), (0.4763, -0.809, -0.419), (0.9387, -7.171e-09, -0.2875), (0.5755, 0.309, -0.6306), (-0.1753, -3.619e-09, -0.5497), (-0.3467, -0.5, -0.3119), (-0.01031, 0.5, -0.6433), (-0.3467, 0.5, -0.3119), (0.4763, 0.809, -0.419), (1.112, -0.309, 0.1849), (1.112, 0.309, 0.1849), (0.2134, -1.0, 0.1067), (0.7491, -0.809, 0.1849), (-0.5827, -0.309, 0.1691), (-0.1443, -0.809, 0.1844), (-0.1443, 0.809, 0.1844), (-0.5827, 0.309, 0.1691), (0.7491, 0.809, 0.1849), (0.2134, 1.0, 0.1067), (0.8815, -0.5, 0.8674), (0.05202, -0.809, 0.8674), (-0.4134, 1.748e-08, 0.7296), (0.05202, 0.809, 0.8674), (0.8815, 0.5, 0.8674), (0.4965, -0.5, 1.098), (0.7382, 1.141e-09, 1.098), (-0.09128, -0.309, 1.098), (-0.09128, 0.309, 1.098), (0.4965, 0.5, 1.098)], [], [(0, 13, 12), (1, 13, 15), (0, 12, 17), (0, 17, 19), (0, 19, 16), (1, 15, 22), (2, 14, 24), (3, 18, 26), (4, 20, 28), (5, 21, 30), (1, 22, 25), (2, 24, 27), (3, 26, 29), (4, 28, 31), (5, 30, 23), (6, 32, 37), (7, 33, 39), (8, 34, 40), (9, 35, 41), (10, 36, 38), (38, 41, 11), (38, 36, 41), (36, 9, 41), (41, 40, 11), (41, 35, 40), (35, 8, 40), (40, 39, 11), (40, 34, 39), (34, 7, 39), (39, 37, 11), (39, 33, 37), (33, 6, 37), (37, 38, 11), (37, 32, 38), (32, 10, 38), (23, 36, 10), (23, 30, 36), (30, 9, 36), (31, 35, 9), (31, 28, 35), (28, 8, 35), (29, 34, 8), (29, 26, 34), (26, 7, 34), (27, 33, 7), (27, 24, 33), (24, 6, 33), (25, 32, 6), (25, 22, 32), (22, 10, 32), (30, 31, 9), (30, 21, 31), (21, 4, 31), (28, 29, 8), (28, 20, 29), (20, 3, 29), (26, 27, 7), (26, 18, 27), (18, 2, 27), (24, 25, 6), (24, 14, 25), (14, 1, 25), (22, 23, 10), (22, 15, 23), (15, 5, 23), (16, 21, 5), (16, 19, 21), (19, 4, 21), (19, 20, 4), (19, 17, 20), (17, 3, 20), (17, 18, 3), (17, 12, 18), (12, 2, 18), (15, 16, 5), (15, 13, 16), (13, 0, 16), (12, 14, 2), (12, 13, 14), (13, 1, 14)])
me_icosphere_012.use_remesh_preserve_volume = False
me_icosphere_012.use_remesh_preserve_attributes = False
me_icosphere_012.use_mirror_vertex_groups = False
me_icosphere_012.update()
me_icosphere_011 = bpy.data.meshes.new('Icosphere.011')
me_icosphere_011.from_pydata([(0.4982, -0.15, -0.7703), (1.02, -0.6757, -0.1393), (0.07202, -1.001, -0.2174), (-0.4179, -0.15, -0.1103), (0.07202, 0.7007, -0.2174), (1.02, 0.3758, -0.1393), (0.4909, -1.001, 0.6827), (-0.3339, -0.6757, 0.8623), (-0.3339, 0.3758, 0.8623), (0.4909, 0.7007, 0.6827), (0.9874, -0.15, 0.6827), (0.2337, -0.15, 1.142), (0.186, -0.65, -0.6209), (0.8968, -0.459, -0.7559), (0.6113, -0.959, -0.2959), (1.231, -0.15, -0.3102), (0.8968, 0.159, -0.7559), (-0.02101, -0.15, -0.508), (-0.2116, -0.65, -0.1888), (0.186, 0.35, -0.6209), (-0.2116, 0.35, -0.1888), (0.6113, 0.659, -0.2959), (1.168, -0.459, 0.2354), (1.168, 0.159, 0.2354), (0.3484, -1.15, 0.2298), (0.8045, -0.959, 0.2354), (-0.5496, -0.459, 0.3216), (-0.1112, -0.959, 0.3369), (-0.1112, 0.6591, 0.3369), (-0.5496, 0.159, 0.3216), (0.8045, 0.6591, 0.2354), (0.3484, 0.85, 0.2298), (0.7811, -0.65, 0.7612), (0.155, -0.959, 0.9466), (-0.4609, -0.15, 0.9408), (0.155, 0.659, 0.9466), (0.7811, 0.35, 0.7612), (0.3961, -0.65, 0.9922), (0.6378, -0.15, 0.9922), (-0.06785, -0.459, 1.105), (-0.06785, 0.159, 1.105), (0.3961, 0.35, 0.9922)], [], [(0, 13, 12), (1, 13, 15), (0, 12, 17), (0, 17, 19), (0, 19, 16), (1, 15, 22), (2, 14, 24), (3, 18, 26), (4, 20, 28), (5, 21, 30), (1, 22, 25), (2, 24, 27), (3, 26, 29), (4, 28, 31), (5, 30, 23), (6, 32, 37), (7, 33, 39), (8, 34, 40), (9, 35, 41), (10, 36, 38), (38, 41, 11), (38, 36, 41), (36, 9, 41), (41, 40, 11), (41, 35, 40), (35, 8, 40), (40, 39, 11), (40, 34, 39), (34, 7, 39), (39, 37, 11), (39, 33, 37), (33, 6, 37), (37, 38, 11), (37, 32, 38), (32, 10, 38), (23, 36, 10), (23, 30, 36), (30, 9, 36), (31, 35, 9), (31, 28, 35), (28, 8, 35), (29, 34, 8), (29, 26, 34), (26, 7, 34), (27, 33, 7), (27, 24, 33), (24, 6, 33), (25, 32, 6), (25, 22, 32), (22, 10, 32), (30, 31, 9), (30, 21, 31), (21, 4, 31), (28, 29, 8), (28, 20, 29), (20, 3, 29), (26, 27, 7), (26, 18, 27), (18, 2, 27), (24, 25, 6), (24, 14, 25), (14, 1, 25), (22, 23, 10), (22, 15, 23), (15, 5, 23), (16, 21, 5), (16, 19, 21), (19, 4, 21), (19, 20, 4), (19, 17, 20), (17, 3, 20), (17, 18, 3), (17, 12, 18), (12, 2, 18), (15, 16, 5), (15, 13, 16), (13, 0, 16), (12, 14, 2), (12, 13, 14), (13, 1, 14)])
me_icosphere_011.use_remesh_preserve_volume = False
me_icosphere_011.use_remesh_preserve_attributes = False
me_icosphere_011.use_mirror_vertex_groups = False
me_icosphere_011.update()
me_icosphere_010 = bpy.data.meshes.new('Icosphere.010')
me_icosphere_010.from_pydata([(0.2134, 0.0, -0.8933), (0.8849, -0.5257, -0.2624), (-0.063, -0.8506, -0.3405), (-0.5247, 0.0, -0.2276), (-0.063, 0.8506, -0.3405), (0.8849, 0.5257, -0.2624), (0.5592, -0.8506, 0.745), (-0.4407, -0.5257, 0.745), (-0.4407, 0.5257, 0.745), (0.5592, 0.8506, 0.745), (1.056, 0.0, 0.745), (0.2829, 0.0, 1.298), (0.05093, -0.5, -0.744), (0.6387, -0.309, -0.744), (0.4763, -0.809, -0.419), (1.012, 0.0, -0.3409), (0.6387, 0.309, -0.744), (-0.156, 0.0, -0.6311), (-0.3185, -0.5, -0.3062), (0.05093, 0.5, -0.744), (-0.3185, 0.5, -0.3062), (0.4763, 0.809, -0.419), (1.112, -0.309, 0.1849), (1.112, 0.309, 0.1849), (0.2134, -1.0, 0.1067), (0.7491, -0.809, 0.1849), (-0.5814, -0.309, 0.2196), (-0.2181, -0.809, 0.2196), (-0.2181, 0.809, 0.2196), (-0.5814, 0.309, 0.2196), (0.7491, 0.809, 0.1849), (0.2134, 1.0, 0.1067), (0.8495, -0.5, 0.8235), (0.01999, -0.809, 0.8235), (-0.5678, 0.0, 0.8235), (0.01999, 0.809, 0.8235), (0.8495, 0.5, 0.8235), (0.4453, -0.5, 1.148), (0.687, 0.0, 1.148), (-0.1425, -0.309, 1.148), (-0.1425, 0.309, 1.148), (0.4453, 0.5, 1.148)], [], [(0, 13, 12), (1, 13, 15), (0, 12, 17), (0, 17, 19), (0, 19, 16), (1, 15, 22), (2, 14, 24), (3, 18, 26), (4, 20, 28), (5, 21, 30), (1, 22, 25), (2, 24, 27), (3, 26, 29), (4, 28, 31), (5, 30, 23), (6, 32, 37), (7, 33, 39), (8, 34, 40), (9, 35, 41), (10, 36, 38), (38, 41, 11), (38, 36, 41), (36, 9, 41), (41, 40, 11), (41, 35, 40), (35, 8, 40), (40, 39, 11), (40, 34, 39), (34, 7, 39), (39, 37, 11), (39, 33, 37), (33, 6, 37), (37, 38, 11), (37, 32, 38), (32, 10, 38), (23, 36, 10), (23, 30, 36), (30, 9, 36), (31, 35, 9), (31, 28, 35), (28, 8, 35), (29, 34, 8), (29, 26, 34), (26, 7, 34), (27, 33, 7), (27, 24, 33), (24, 6, 33), (25, 32, 6), (25, 22, 32), (22, 10, 32), (30, 31, 9), (30, 21, 31), (21, 4, 31), (28, 29, 8), (28, 20, 29), (20, 3, 29), (26, 27, 7), (26, 18, 27), (18, 2, 27), (24, 25, 6), (24, 14, 25), (14, 1, 25), (22, 23, 10), (22, 15, 23), (15, 5, 23), (16, 21, 5), (16, 19, 21), (19, 4, 21), (19, 20, 4), (19, 17, 20), (17, 3, 20), (17, 18, 3), (17, 12, 18), (12, 2, 18), (15, 16, 5), (15, 13, 16), (13, 0, 16), (12, 14, 2), (12, 13, 14), (13, 1, 14)])
me_icosphere_010.use_remesh_preserve_volume = False
me_icosphere_010.use_remesh_preserve_attributes = False
me_icosphere_010.use_mirror_vertex_groups = False
me_icosphere_010.update()
me_icosphere_009 = bpy.data.meshes.new('Icosphere.009')
me_icosphere_009.from_pydata([(0.2134, 0.0, -0.8933), (0.8849, -0.5257, -0.2624), (-0.063, -0.8506, -0.3405), (-0.5529, 7.723e-10, -0.2334), (-0.063, 0.8506, -0.3405), (0.8849, 0.5257, -0.2624), (0.5592, -0.8506, 0.745), (-0.4689, -0.5257, 0.7392), (-0.4689, 0.5257, 0.7392), (0.5592, 0.8506, 0.745), (1.056, 0.0, 0.745), (0.302, -2.599e-10, 1.204), (0.05093, -0.5, -0.744), (0.6387, -0.309, -0.744), (0.4763, -0.809, -0.419), (1.012, 0.0, -0.3409), (0.6387, 0.309, -0.744), (-0.156, 0.0, -0.6311), (-0.3467, -0.5, -0.3119), (0.05093, 0.5, -0.744), (-0.3467, 0.5, -0.3119), (0.4763, 0.809, -0.419), (1.112, -0.309, 0.1849), (1.112, 0.309, 0.1849), (0.2134, -1.0, 0.1067), (0.7491, -0.809, 0.1849), (-0.6847, -0.309, 0.1985), (-0.2463, -0.809, 0.2138), (-0.2463, 0.809, 0.2138), (-0.6847, 0.309, 0.1985), (0.7491, 0.809, 0.1849), (0.2134, 1.0, 0.1067), (0.8495, -0.5, 0.8235), (0.01999, -0.809, 0.8235), (-0.596, 7.723e-10, 0.8177), (0.01999, 0.809, 0.8235), (0.8495, 0.5, 0.8235), (0.4645, -0.5, 1.054), (0.7062, -2.599e-10, 1.054), (-0.1233, -0.309, 1.054), (-0.1233, 0.309, 1.054), (0.4645, 0.5, 1.054)], [], [(0, 13, 12), (1, 13, 15), (0, 12, 17), (0, 17, 19), (0, 19, 16), (1, 15, 22), (2, 14, 24), (3, 18, 26), (4, 20, 28), (5, 21, 30), (1, 22, 25), (2, 24, 27), (3, 26, 29), (4, 28, 31), (5, 30, 23), (6, 32, 37), (7, 33, 39), (8, 34, 40), (9, 35, 41), (10, 36, 38), (38, 41, 11), (38, 36, 41), (36, 9, 41), (41, 40, 11), (41, 35, 40), (35, 8, 40), (40, 39, 11), (40, 34, 39), (34, 7, 39), (39, 37, 11), (39, 33, 37), (33, 6, 37), (37, 38, 11), (37, 32, 38), (32, 10, 38), (23, 36, 10), (23, 30, 36), (30, 9, 36), (31, 35, 9), (31, 28, 35), (28, 8, 35), (29, 34, 8), (29, 26, 34), (26, 7, 34), (27, 33, 7), (27, 24, 33), (24, 6, 33), (25, 32, 6), (25, 22, 32), (22, 10, 32), (30, 31, 9), (30, 21, 31), (21, 4, 31), (28, 29, 8), (28, 20, 29), (20, 3, 29), (26, 27, 7), (26, 18, 27), (18, 2, 27), (24, 25, 6), (24, 14, 25), (14, 1, 25), (22, 23, 10), (22, 15, 23), (15, 5, 23), (16, 21, 5), (16, 19, 21), (19, 4, 21), (19, 20, 4), (19, 17, 20), (17, 3, 20), (17, 18, 3), (17, 12, 18), (12, 2, 18), (15, 16, 5), (15, 13, 16), (13, 0, 16), (12, 14, 2), (12, 13, 14), (13, 1, 14)])
me_icosphere_009.use_remesh_preserve_volume = False
me_icosphere_009.use_remesh_preserve_attributes = False
me_icosphere_009.use_mirror_vertex_groups = False
me_icosphere_009.update()
me_icosphere_008 = bpy.data.meshes.new('Icosphere.008')
me_icosphere_008.from_pydata([(0.2134, 0.0, -0.8933), (0.8849, -0.5257, -0.2624), (-0.063, -0.8506, -0.3405), (-0.5529, 7.723e-10, -0.2334), (-0.063, 0.8506, -0.3405), (0.8849, 0.5257, -0.2624), (0.5592, -0.8506, 0.745), (-0.4689, -0.5257, 0.7392), (-0.4689, 0.5257, 0.7392), (0.5592, 0.8506, 0.745), (1.056, 0.0, 0.745), (0.302, -2.599e-10, 1.204), (0.05093, -0.5, -0.744), (0.6387, -0.309, -0.744), (0.4763, -0.809, -0.419), (1.012, 0.0, -0.3409), (0.6387, 0.309, -0.744), (-0.156, 0.0, -0.6311), (-0.3467, -0.5, -0.3119), (0.05093, 0.5, -0.744), (-0.3467, 0.5, -0.3119), (0.4763, 0.809, -0.419), (1.112, -0.309, 0.1849), (1.112, 0.309, 0.1849), (0.2134, -1.0, 0.1067), (0.7491, -0.809, 0.1849), (-0.6847, -0.309, 0.1985), (-0.2463, -0.809, 0.2138), (-0.2463, 0.809, 0.2138), (-0.6847, 0.309, 0.1985), (0.7491, 0.809, 0.1849), (0.2134, 1.0, 0.1067), (0.8495, -0.5, 0.8235), (0.01999, -0.809, 0.8235), (-0.596, 7.723e-10, 0.8177), (0.01999, 0.809, 0.8235), (0.8495, 0.5, 0.8235), (0.4645, -0.5, 1.054), (0.7062, -2.599e-10, 1.054), (-0.1233, -0.309, 1.054), (-0.1233, 0.309, 1.054), (0.4645, 0.5, 1.054)], [], [(0, 13, 12), (1, 13, 15), (0, 12, 17), (0, 17, 19), (0, 19, 16), (1, 15, 22), (2, 14, 24), (3, 18, 26), (4, 20, 28), (5, 21, 30), (1, 22, 25), (2, 24, 27), (3, 26, 29), (4, 28, 31), (5, 30, 23), (6, 32, 37), (7, 33, 39), (8, 34, 40), (9, 35, 41), (10, 36, 38), (38, 41, 11), (38, 36, 41), (36, 9, 41), (41, 40, 11), (41, 35, 40), (35, 8, 40), (40, 39, 11), (40, 34, 39), (34, 7, 39), (39, 37, 11), (39, 33, 37), (33, 6, 37), (37, 38, 11), (37, 32, 38), (32, 10, 38), (23, 36, 10), (23, 30, 36), (30, 9, 36), (31, 35, 9), (31, 28, 35), (28, 8, 35), (29, 34, 8), (29, 26, 34), (26, 7, 34), (27, 33, 7), (27, 24, 33), (24, 6, 33), (25, 32, 6), (25, 22, 32), (22, 10, 32), (30, 31, 9), (30, 21, 31), (21, 4, 31), (28, 29, 8), (28, 20, 29), (20, 3, 29), (26, 27, 7), (26, 18, 27), (18, 2, 27), (24, 25, 6), (24, 14, 25), (14, 1, 25), (22, 23, 10), (22, 15, 23), (15, 5, 23), (16, 21, 5), (16, 19, 21), (19, 4, 21), (19, 20, 4), (19, 17, 20), (17, 3, 20), (17, 18, 3), (17, 12, 18), (12, 2, 18), (15, 16, 5), (15, 13, 16), (13, 0, 16), (12, 14, 2), (12, 13, 14), (13, 1, 14)])
me_icosphere_008.use_remesh_preserve_volume = False
me_icosphere_008.use_remesh_preserve_attributes = False
me_icosphere_008.use_mirror_vertex_groups = False
me_icosphere_008.update()
me_icosphere_007 = bpy.data.meshes.new('Icosphere.007')
me_icosphere_007.from_pydata([(0.2134, 0.0, -0.8933), (0.8849, -0.5257, -0.2624), (-0.063, -0.8506, -0.3405), (-0.5529, 7.723e-10, -0.2334), (-0.063, 0.8506, -0.3405), (0.8849, 0.5257, -0.2624), (0.5592, -0.8506, 0.745), (-0.4689, -0.5257, 0.7392), (-0.4689, 0.5257, 0.7392), (0.5592, 0.8506, 0.745), (1.056, 0.0, 0.745), (0.302, -2.599e-10, 1.204), (0.05093, -0.5, -0.744), (0.6387, -0.309, -0.744), (0.4763, -0.809, -0.419), (1.012, 0.0, -0.3409), (0.6387, 0.309, -0.744), (-0.156, 0.0, -0.6311), (-0.3467, -0.5, -0.3119), (0.05093, 0.5, -0.744), (-0.3467, 0.5, -0.3119), (0.4763, 0.809, -0.419), (1.112, -0.309, 0.1849), (1.112, 0.309, 0.1849), (0.2134, -1.0, 0.1067), (0.7491, -0.809, 0.1849), (-0.6847, -0.309, 0.1985), (-0.2463, -0.809, 0.2138), (-0.2463, 0.809, 0.2138), (-0.6847, 0.309, 0.1985), (0.7491, 0.809, 0.1849), (0.2134, 1.0, 0.1067), (0.8495, -0.5, 0.8235), (0.01999, -0.809, 0.8235), (-0.596, 7.723e-10, 0.8177), (0.01999, 0.809, 0.8235), (0.8495, 0.5, 0.8235), (0.4645, -0.5, 1.054), (0.7062, -2.599e-10, 1.054), (-0.1233, -0.309, 1.054), (-0.1233, 0.309, 1.054), (0.4645, 0.5, 1.054)], [], [(0, 13, 12), (1, 13, 15), (0, 12, 17), (0, 17, 19), (0, 19, 16), (1, 15, 22), (2, 14, 24), (3, 18, 26), (4, 20, 28), (5, 21, 30), (1, 22, 25), (2, 24, 27), (3, 26, 29), (4, 28, 31), (5, 30, 23), (6, 32, 37), (7, 33, 39), (8, 34, 40), (9, 35, 41), (10, 36, 38), (38, 41, 11), (38, 36, 41), (36, 9, 41), (41, 40, 11), (41, 35, 40), (35, 8, 40), (40, 39, 11), (40, 34, 39), (34, 7, 39), (39, 37, 11), (39, 33, 37), (33, 6, 37), (37, 38, 11), (37, 32, 38), (32, 10, 38), (23, 36, 10), (23, 30, 36), (30, 9, 36), (31, 35, 9), (31, 28, 35), (28, 8, 35), (29, 34, 8), (29, 26, 34), (26, 7, 34), (27, 33, 7), (27, 24, 33), (24, 6, 33), (25, 32, 6), (25, 22, 32), (22, 10, 32), (30, 31, 9), (30, 21, 31), (21, 4, 31), (28, 29, 8), (28, 20, 29), (20, 3, 29), (26, 27, 7), (26, 18, 27), (18, 2, 27), (24, 25, 6), (24, 14, 25), (14, 1, 25), (22, 23, 10), (22, 15, 23), (15, 5, 23), (16, 21, 5), (16, 19, 21), (19, 4, 21), (19, 20, 4), (19, 17, 20), (17, 3, 20), (17, 18, 3), (17, 12, 18), (12, 2, 18), (15, 16, 5), (15, 13, 16), (13, 0, 16), (12, 14, 2), (12, 13, 14), (13, 1, 14)])
me_icosphere_007.use_remesh_preserve_volume = False
me_icosphere_007.use_remesh_preserve_attributes = False
me_icosphere_007.use_mirror_vertex_groups = False
me_icosphere_007.update()
me_icosphere_006 = bpy.data.meshes.new('Icosphere.006')
me_icosphere_006.from_pydata([(0.2134, 0.0, -0.8933), (0.8849, -0.5257, -0.2624), (-0.063, -0.8506, -0.3405), (-0.5247, 0.0, -0.2276), (-0.063, 0.8506, -0.3405), (0.8849, 0.5257, -0.2624), (0.5592, -0.8506, 0.745), (-0.4407, -0.5257, 0.745), (-0.4407, 0.5257, 0.745), (0.5592, 0.8506, 0.745), (1.056, 0.0, 0.745), (0.2829, 0.0, 1.298), (0.05093, -0.5, -0.744), (0.6387, -0.309, -0.744), (0.4763, -0.809, -0.419), (1.012, 0.0, -0.3409), (0.6387, 0.309, -0.744), (-0.156, 0.0, -0.6311), (-0.3185, -0.5, -0.3062), (0.05093, 0.5, -0.744), (-0.3185, 0.5, -0.3062), (0.4763, 0.809, -0.419), (1.112, -0.309, 0.1849), (1.112, 0.309, 0.1849), (0.2134, -1.0, 0.1067), (0.7491, -0.809, 0.1849), (-0.5814, -0.309, 0.2196), (-0.2181, -0.809, 0.2196), (-0.2181, 0.809, 0.2196), (-0.5814, 0.309, 0.2196), (0.7491, 0.809, 0.1849), (0.2134, 1.0, 0.1067), (0.8495, -0.5, 0.8235), (0.01999, -0.809, 0.8235), (-0.5678, 0.0, 0.8235), (0.01999, 0.809, 0.8235), (0.8495, 0.5, 0.8235), (0.4453, -0.5, 1.148), (0.687, 0.0, 1.148), (-0.1425, -0.309, 1.148), (-0.1425, 0.309, 1.148), (0.4453, 0.5, 1.148)], [], [(0, 13, 12), (1, 13, 15), (0, 12, 17), (0, 17, 19), (0, 19, 16), (1, 15, 22), (2, 14, 24), (3, 18, 26), (4, 20, 28), (5, 21, 30), (1, 22, 25), (2, 24, 27), (3, 26, 29), (4, 28, 31), (5, 30, 23), (6, 32, 37), (7, 33, 39), (8, 34, 40), (9, 35, 41), (10, 36, 38), (38, 41, 11), (38, 36, 41), (36, 9, 41), (41, 40, 11), (41, 35, 40), (35, 8, 40), (40, 39, 11), (40, 34, 39), (34, 7, 39), (39, 37, 11), (39, 33, 37), (33, 6, 37), (37, 38, 11), (37, 32, 38), (32, 10, 38), (23, 36, 10), (23, 30, 36), (30, 9, 36), (31, 35, 9), (31, 28, 35), (28, 8, 35), (29, 34, 8), (29, 26, 34), (26, 7, 34), (27, 33, 7), (27, 24, 33), (24, 6, 33), (25, 32, 6), (25, 22, 32), (22, 10, 32), (30, 31, 9), (30, 21, 31), (21, 4, 31), (28, 29, 8), (28, 20, 29), (20, 3, 29), (26, 27, 7), (26, 18, 27), (18, 2, 27), (24, 25, 6), (24, 14, 25), (14, 1, 25), (22, 23, 10), (22, 15, 23), (15, 5, 23), (16, 21, 5), (16, 19, 21), (19, 4, 21), (19, 20, 4), (19, 17, 20), (17, 3, 20), (17, 18, 3), (17, 12, 18), (12, 2, 18), (15, 16, 5), (15, 13, 16), (13, 0, 16), (12, 14, 2), (12, 13, 14), (13, 1, 14)])
me_icosphere_006.use_remesh_preserve_volume = False
me_icosphere_006.use_remesh_preserve_attributes = False
me_icosphere_006.use_mirror_vertex_groups = False
me_icosphere_006.update()
me_icosphere_005 = bpy.data.meshes.new('Icosphere.005')
me_icosphere_005.from_pydata([(0.4982, -0.15, -0.7703), (1.02, -0.6757, -0.1393), (0.07202, -1.001, -0.2174), (-0.4179, -0.15, -0.1103), (0.07202, 0.7007, -0.2174), (1.02, 0.3758, -0.1393), (0.4909, -1.001, 0.6827), (-0.3339, -0.6757, 0.8623), (-0.3339, 0.3758, 0.8623), (0.4909, 0.7007, 0.6827), (0.9874, -0.15, 0.6827), (0.2337, -0.15, 1.142), (0.186, -0.65, -0.6209), (0.8968, -0.459, -0.7559), (0.6113, -0.959, -0.2959), (1.231, -0.15, -0.3102), (0.8968, 0.159, -0.7559), (-0.02101, -0.15, -0.508), (-0.2116, -0.65, -0.1888), (0.186, 0.35, -0.6209), (-0.2116, 0.35, -0.1888), (0.6113, 0.659, -0.2959), (1.168, -0.459, 0.2354), (1.168, 0.159, 0.2354), (0.3484, -1.15, 0.2298), (0.8045, -0.959, 0.2354), (-0.5496, -0.459, 0.3216), (-0.1112, -0.959, 0.3369), (-0.1112, 0.6591, 0.3369), (-0.5496, 0.159, 0.3216), (0.8045, 0.6591, 0.2354), (0.3484, 0.85, 0.2298), (0.7811, -0.65, 0.7612), (0.155, -0.959, 0.9466), (-0.4609, -0.15, 0.9408), (0.155, 0.659, 0.9466), (0.7811, 0.35, 0.7612), (0.3961, -0.65, 0.9922), (0.6378, -0.15, 0.9922), (-0.06785, -0.459, 1.105), (-0.06785, 0.159, 1.105), (0.3961, 0.35, 0.9922)], [], [(0, 13, 12), (1, 13, 15), (0, 12, 17), (0, 17, 19), (0, 19, 16), (1, 15, 22), (2, 14, 24), (3, 18, 26), (4, 20, 28), (5, 21, 30), (1, 22, 25), (2, 24, 27), (3, 26, 29), (4, 28, 31), (5, 30, 23), (6, 32, 37), (7, 33, 39), (8, 34, 40), (9, 35, 41), (10, 36, 38), (38, 41, 11), (38, 36, 41), (36, 9, 41), (41, 40, 11), (41, 35, 40), (35, 8, 40), (40, 39, 11), (40, 34, 39), (34, 7, 39), (39, 37, 11), (39, 33, 37), (33, 6, 37), (37, 38, 11), (37, 32, 38), (32, 10, 38), (23, 36, 10), (23, 30, 36), (30, 9, 36), (31, 35, 9), (31, 28, 35), (28, 8, 35), (29, 34, 8), (29, 26, 34), (26, 7, 34), (27, 33, 7), (27, 24, 33), (24, 6, 33), (25, 32, 6), (25, 22, 32), (22, 10, 32), (30, 31, 9), (30, 21, 31), (21, 4, 31), (28, 29, 8), (28, 20, 29), (20, 3, 29), (26, 27, 7), (26, 18, 27), (18, 2, 27), (24, 25, 6), (24, 14, 25), (14, 1, 25), (22, 23, 10), (22, 15, 23), (15, 5, 23), (16, 21, 5), (16, 19, 21), (19, 4, 21), (19, 20, 4), (19, 17, 20), (17, 3, 20), (17, 18, 3), (17, 12, 18), (12, 2, 18), (15, 16, 5), (15, 13, 16), (13, 0, 16), (12, 14, 2), (12, 13, 14), (13, 1, 14)])
me_icosphere_005.use_remesh_preserve_volume = False
me_icosphere_005.use_remesh_preserve_attributes = False
me_icosphere_005.use_mirror_vertex_groups = False
me_icosphere_005.update()
me_icosphere_004 = bpy.data.meshes.new('Icosphere.004')
me_icosphere_004.from_pydata([(0.06223, -1.653e-08, -0.7159), (0.8849, -0.5257, -0.2624), (-0.08227, -0.8506, -0.2592), (-0.451, 9.594e-09, -0.2628), (-0.08227, 0.8506, -0.2592), (0.8849, 0.5257, -0.2624), (0.5913, -0.8506, 0.7889), (-0.2864, -0.5257, 0.6511), (-0.2864, 0.5257, 0.6511), (0.5913, 0.8506, 0.7889), (1.088, 1.401e-09, 0.7889), (0.334, 1.141e-09, 1.248), (-0.01031, -0.5, -0.6433), (0.5462, -0.309, -0.6093), (0.4763, -0.809, -0.419), (0.9387, -7.171e-09, -0.2875), (0.5755, 0.309, -0.6306), (-0.1753, -3.619e-09, -0.5497), (-0.3467, -0.5, -0.3119), (-0.01031, 0.5, -0.6433), (-0.3467, 0.5, -0.3119), (0.4763, 0.809, -0.419), (1.112, -0.309, 0.1849), (1.112, 0.309, 0.1849), (0.2134, -1.0, 0.1067), (0.7491, -0.809, 0.1849), (-0.5827, -0.309, 0.1691), (-0.1443, -0.809, 0.1844), (-0.1443, 0.809, 0.1844), (-0.5827, 0.309, 0.1691), (0.7491, 0.809, 0.1849), (0.2134, 1.0, 0.1067), (0.8815, -0.5, 0.8674), (0.05202, -0.809, 0.8674), (-0.4134, 1.748e-08, 0.7296), (0.05202, 0.809, 0.8674), (0.8815, 0.5, 0.8674), (0.4965, -0.5, 1.098), (0.7382, 1.141e-09, 1.098), (-0.09128, -0.309, 1.098), (-0.09128, 0.309, 1.098), (0.4965, 0.5, 1.098)], [], [(0, 13, 12), (1, 13, 15), (0, 12, 17), (0, 17, 19), (0, 19, 16), (1, 15, 22), (2, 14, 24), (3, 18, 26), (4, 20, 28), (5, 21, 30), (1, 22, 25), (2, 24, 27), (3, 26, 29), (4, 28, 31), (5, 30, 23), (6, 32, 37), (7, 33, 39), (8, 34, 40), (9, 35, 41), (10, 36, 38), (38, 41, 11), (38, 36, 41), (36, 9, 41), (41, 40, 11), (41, 35, 40), (35, 8, 40), (40, 39, 11), (40, 34, 39), (34, 7, 39), (39, 37, 11), (39, 33, 37), (33, 6, 37), (37, 38, 11), (37, 32, 38), (32, 10, 38), (23, 36, 10), (23, 30, 36), (30, 9, 36), (31, 35, 9), (31, 28, 35), (28, 8, 35), (29, 34, 8), (29, 26, 34), (26, 7, 34), (27, 33, 7), (27, 24, 33), (24, 6, 33), (25, 32, 6), (25, 22, 32), (22, 10, 32), (30, 31, 9), (30, 21, 31), (21, 4, 31), (28, 29, 8), (28, 20, 29), (20, 3, 29), (26, 27, 7), (26, 18, 27), (18, 2, 27), (24, 25, 6), (24, 14, 25), (14, 1, 25), (22, 23, 10), (22, 15, 23), (15, 5, 23), (16, 21, 5), (16, 19, 21), (19, 4, 21), (19, 20, 4), (19, 17, 20), (17, 3, 20), (17, 18, 3), (17, 12, 18), (12, 2, 18), (15, 16, 5), (15, 13, 16), (13, 0, 16), (12, 14, 2), (12, 13, 14), (13, 1, 14)])
me_icosphere_004.use_remesh_preserve_volume = False
me_icosphere_004.use_remesh_preserve_attributes = False
me_icosphere_004.use_mirror_vertex_groups = False
me_icosphere_004.update()
me_icosphere_003 = bpy.data.meshes.new('Icosphere.003')
me_icosphere_003.from_pydata([(0.2134, 0.0, -0.8933), (0.8849, -0.5257, -0.2624), (-0.063, -0.8506, -0.3405), (-0.5529, 7.723e-10, -0.2334), (-0.063, 0.8506, -0.3405), (0.8849, 0.5257, -0.2624), (0.5592, -0.8506, 0.745), (-0.4689, -0.5257, 0.7392), (-0.4689, 0.5257, 0.7392), (0.5592, 0.8506, 0.745), (1.056, 0.0, 0.745), (0.302, -2.599e-10, 1.204), (0.05093, -0.5, -0.744), (0.6387, -0.309, -0.744), (0.4763, -0.809, -0.419), (1.012, 0.0, -0.3409), (0.6387, 0.309, -0.744), (-0.156, 0.0, -0.6311), (-0.3467, -0.5, -0.3119), (0.05093, 0.5, -0.744), (-0.3467, 0.5, -0.3119), (0.4763, 0.809, -0.419), (1.112, -0.309, 0.1849), (1.112, 0.309, 0.1849), (0.2134, -1.0, 0.1067), (0.7491, -0.809, 0.1849), (-0.6847, -0.309, 0.1985), (-0.2463, -0.809, 0.2138), (-0.2463, 0.809, 0.2138), (-0.6847, 0.309, 0.1985), (0.7491, 0.809, 0.1849), (0.2134, 1.0, 0.1067), (0.8495, -0.5, 0.8235), (0.01999, -0.809, 0.8235), (-0.596, 7.723e-10, 0.8177), (0.01999, 0.809, 0.8235), (0.8495, 0.5, 0.8235), (0.4645, -0.5, 1.054), (0.7062, -2.599e-10, 1.054), (-0.1233, -0.309, 1.054), (-0.1233, 0.309, 1.054), (0.4645, 0.5, 1.054)], [], [(0, 13, 12), (1, 13, 15), (0, 12, 17), (0, 17, 19), (0, 19, 16), (1, 15, 22), (2, 14, 24), (3, 18, 26), (4, 20, 28), (5, 21, 30), (1, 22, 25), (2, 24, 27), (3, 26, 29), (4, 28, 31), (5, 30, 23), (6, 32, 37), (7, 33, 39), (8, 34, 40), (9, 35, 41), (10, 36, 38), (38, 41, 11), (38, 36, 41), (36, 9, 41), (41, 40, 11), (41, 35, 40), (35, 8, 40), (40, 39, 11), (40, 34, 39), (34, 7, 39), (39, 37, 11), (39, 33, 37), (33, 6, 37), (37, 38, 11), (37, 32, 38), (32, 10, 38), (23, 36, 10), (23, 30, 36), (30, 9, 36), (31, 35, 9), (31, 28, 35), (28, 8, 35), (29, 34, 8), (29, 26, 34), (26, 7, 34), (27, 33, 7), (27, 24, 33), (24, 6, 33), (25, 32, 6), (25, 22, 32), (22, 10, 32), (30, 31, 9), (30, 21, 31), (21, 4, 31), (28, 29, 8), (28, 20, 29), (20, 3, 29), (26, 27, 7), (26, 18, 27), (18, 2, 27), (24, 25, 6), (24, 14, 25), (14, 1, 25), (22, 23, 10), (22, 15, 23), (15, 5, 23), (16, 21, 5), (16, 19, 21), (19, 4, 21), (19, 20, 4), (19, 17, 20), (17, 3, 20), (17, 18, 3), (17, 12, 18), (12, 2, 18), (15, 16, 5), (15, 13, 16), (13, 0, 16), (12, 14, 2), (12, 13, 14), (13, 1, 14)])
me_icosphere_003.use_remesh_preserve_volume = False
me_icosphere_003.use_remesh_preserve_attributes = False
me_icosphere_003.use_mirror_vertex_groups = False
me_icosphere_003.update()
me_icosphere_002 = bpy.data.meshes.new('Icosphere.002')
me_icosphere_002.from_pydata([(0.2134, 0.0, -0.8933), (0.8849, -0.5257, -0.2624), (-0.063, -0.8506, -0.3405), (-0.5529, 7.723e-10, -0.2334), (-0.063, 0.8506, -0.3405), (0.8849, 0.5257, -0.2624), (0.5592, -0.8506, 0.745), (-0.4689, -0.5257, 0.7392), (-0.4689, 0.5257, 0.7392), (0.5592, 0.8506, 0.745), (1.056, 0.0, 0.745), (0.302, -2.599e-10, 1.204), (0.05093, -0.5, -0.744), (0.6387, -0.309, -0.744), (0.4763, -0.809, -0.419), (1.012, 0.0, -0.3409), (0.6387, 0.309, -0.744), (-0.156, 0.0, -0.6311), (-0.3467, -0.5, -0.3119), (0.05093, 0.5, -0.744), (-0.3467, 0.5, -0.3119), (0.4763, 0.809, -0.419), (1.112, -0.309, 0.1849), (1.112, 0.309, 0.1849), (0.2134, -1.0, 0.1067), (0.7491, -0.809, 0.1849), (-0.6847, -0.309, 0.1985), (-0.2463, -0.809, 0.2138), (-0.2463, 0.809, 0.2138), (-0.6847, 0.309, 0.1985), (0.7491, 0.809, 0.1849), (0.2134, 1.0, 0.1067), (0.8495, -0.5, 0.8235), (0.01999, -0.809, 0.8235), (-0.596, 7.723e-10, 0.8177), (0.01999, 0.809, 0.8235), (0.8495, 0.5, 0.8235), (0.4645, -0.5, 1.054), (0.7062, -2.599e-10, 1.054), (-0.1233, -0.309, 1.054), (-0.1233, 0.309, 1.054), (0.4645, 0.5, 1.054)], [], [(0, 13, 12), (1, 13, 15), (0, 12, 17), (0, 17, 19), (0, 19, 16), (1, 15, 22), (2, 14, 24), (3, 18, 26), (4, 20, 28), (5, 21, 30), (1, 22, 25), (2, 24, 27), (3, 26, 29), (4, 28, 31), (5, 30, 23), (6, 32, 37), (7, 33, 39), (8, 34, 40), (9, 35, 41), (10, 36, 38), (38, 41, 11), (38, 36, 41), (36, 9, 41), (41, 40, 11), (41, 35, 40), (35, 8, 40), (40, 39, 11), (40, 34, 39), (34, 7, 39), (39, 37, 11), (39, 33, 37), (33, 6, 37), (37, 38, 11), (37, 32, 38), (32, 10, 38), (23, 36, 10), (23, 30, 36), (30, 9, 36), (31, 35, 9), (31, 28, 35), (28, 8, 35), (29, 34, 8), (29, 26, 34), (26, 7, 34), (27, 33, 7), (27, 24, 33), (24, 6, 33), (25, 32, 6), (25, 22, 32), (22, 10, 32), (30, 31, 9), (30, 21, 31), (21, 4, 31), (28, 29, 8), (28, 20, 29), (20, 3, 29), (26, 27, 7), (26, 18, 27), (18, 2, 27), (24, 25, 6), (24, 14, 25), (14, 1, 25), (22, 23, 10), (22, 15, 23), (15, 5, 23), (16, 21, 5), (16, 19, 21), (19, 4, 21), (19, 20, 4), (19, 17, 20), (17, 3, 20), (17, 18, 3), (17, 12, 18), (12, 2, 18), (15, 16, 5), (15, 13, 16), (13, 0, 16), (12, 14, 2), (12, 13, 14), (13, 1, 14)])
me_icosphere_002.use_remesh_preserve_volume = False
me_icosphere_002.use_remesh_preserve_attributes = False
me_icosphere_002.use_mirror_vertex_groups = False
me_icosphere_002.update()
me_icosphere_001 = bpy.data.meshes.new('Icosphere.001')
me_icosphere_001.from_pydata([(0.2134, 0.0, -0.8933), (0.8849, -0.5257, -0.2624), (-0.063, -0.8506, -0.3405), (-0.5529, 7.723e-10, -0.2334), (-0.063, 0.8506, -0.3405), (0.8849, 0.5257, -0.2624), (0.5592, -0.8506, 0.745), (-0.4689, -0.5257, 0.7392), (-0.4689, 0.5257, 0.7392), (0.5592, 0.8506, 0.745), (1.056, 0.0, 0.745), (0.302, -2.599e-10, 1.204), (0.05093, -0.5, -0.744), (0.6387, -0.309, -0.744), (0.4763, -0.809, -0.419), (1.012, 0.0, -0.3409), (0.6387, 0.309, -0.744), (-0.156, 0.0, -0.6311), (-0.3467, -0.5, -0.3119), (0.05093, 0.5, -0.744), (-0.3467, 0.5, -0.3119), (0.4763, 0.809, -0.419), (1.112, -0.309, 0.1849), (1.112, 0.309, 0.1849), (0.2134, -1.0, 0.1067), (0.7491, -0.809, 0.1849), (-0.6847, -0.309, 0.1985), (-0.2463, -0.809, 0.2138), (-0.2463, 0.809, 0.2138), (-0.6847, 0.309, 0.1985), (0.7491, 0.809, 0.1849), (0.2134, 1.0, 0.1067), (0.8495, -0.5, 0.8235), (0.01999, -0.809, 0.8235), (-0.596, 7.723e-10, 0.8177), (0.01999, 0.809, 0.8235), (0.8495, 0.5, 0.8235), (0.4645, -0.5, 1.054), (0.7062, -2.599e-10, 1.054), (-0.1233, -0.309, 1.054), (-0.1233, 0.309, 1.054), (0.4645, 0.5, 1.054)], [], [(0, 13, 12), (1, 13, 15), (0, 12, 17), (0, 17, 19), (0, 19, 16), (1, 15, 22), (2, 14, 24), (3, 18, 26), (4, 20, 28), (5, 21, 30), (1, 22, 25), (2, 24, 27), (3, 26, 29), (4, 28, 31), (5, 30, 23), (6, 32, 37), (7, 33, 39), (8, 34, 40), (9, 35, 41), (10, 36, 38), (38, 41, 11), (38, 36, 41), (36, 9, 41), (41, 40, 11), (41, 35, 40), (35, 8, 40), (40, 39, 11), (40, 34, 39), (34, 7, 39), (39, 37, 11), (39, 33, 37), (33, 6, 37), (37, 38, 11), (37, 32, 38), (32, 10, 38), (23, 36, 10), (23, 30, 36), (30, 9, 36), (31, 35, 9), (31, 28, 35), (28, 8, 35), (29, 34, 8), (29, 26, 34), (26, 7, 34), (27, 33, 7), (27, 24, 33), (24, 6, 33), (25, 32, 6), (25, 22, 32), (22, 10, 32), (30, 31, 9), (30, 21, 31), (21, 4, 31), (28, 29, 8), (28, 20, 29), (20, 3, 29), (26, 27, 7), (26, 18, 27), (18, 2, 27), (24, 25, 6), (24, 14, 25), (14, 1, 25), (22, 23, 10), (22, 15, 23), (15, 5, 23), (16, 21, 5), (16, 19, 21), (19, 4, 21), (19, 20, 4), (19, 17, 20), (17, 3, 20), (17, 18, 3), (17, 12, 18), (12, 2, 18), (15, 16, 5), (15, 13, 16), (13, 0, 16), (12, 14, 2), (12, 13, 14), (13, 1, 14)])
me_icosphere_001.use_remesh_preserve_volume = False
me_icosphere_001.use_remesh_preserve_attributes = False
me_icosphere_001.use_mirror_vertex_groups = False
me_icosphere_001.update()
me_icosphere = bpy.data.meshes.new('Icosphere')
me_icosphere.from_pydata([(0.2134, 0.0, -0.8933), (0.8849, -0.5257, -0.2624), (-0.063, -0.8506, -0.3405), (-0.5247, 0.0, -0.2276), (-0.063, 0.8506, -0.3405), (0.8849, 0.5257, -0.2624), (0.5592, -0.8506, 0.745), (-0.4407, -0.5257, 0.745), (-0.4407, 0.5257, 0.745), (0.5592, 0.8506, 0.745), (1.116, 0.0, 0.753), (0.2829, 0.0, 1.298), (0.05093, -0.5, -0.744), (0.6387, -0.309, -0.744), (0.4763, -0.809, -0.419), (1.012, 0.0, -0.3409), (0.6387, 0.309, -0.744), (-0.156, 0.0, -0.6311), (-0.3185, -0.5, -0.3062), (0.05093, 0.5, -0.744), (-0.3185, 0.5, -0.3062), (0.4763, 0.809, -0.419), (1.173, -0.309, 0.1929), (1.173, 0.309, 0.1929), (0.2134, -1.0, 0.1067), (0.7491, -0.809, 0.1849), (-0.5814, -0.309, 0.2196), (-0.2181, -0.809, 0.2196), (-0.2181, 0.809, 0.2196), (-0.5814, 0.309, 0.2196), (0.7491, 0.809, 0.1849), (0.2134, 1.0, 0.1067), (0.9101, -0.5, 0.8316), (0.01999, -0.809, 0.8235), (-0.5678, 0.0, 0.8235), (0.01999, 0.809, 0.8235), (0.9101, 0.5, 0.8316), (0.4453, -0.5, 1.148), (0.687, 0.0, 1.148), (-0.1425, -0.309, 1.148), (-0.1425, 0.309, 1.148), (0.4453, 0.5, 1.148)], [], [(0, 13, 12), (1, 13, 15), (0, 12, 17), (0, 17, 19), (0, 19, 16), (1, 15, 22), (2, 14, 24), (3, 18, 26), (4, 20, 28), (5, 21, 30), (1, 22, 25), (2, 24, 27), (3, 26, 29), (4, 28, 31), (5, 30, 23), (6, 32, 37), (7, 33, 39), (8, 34, 40), (9, 35, 41), (10, 36, 38), (38, 41, 11), (38, 36, 41), (36, 9, 41), (41, 40, 11), (41, 35, 40), (35, 8, 40), (40, 39, 11), (40, 34, 39), (34, 7, 39), (39, 37, 11), (39, 33, 37), (33, 6, 37), (37, 38, 11), (37, 32, 38), (32, 10, 38), (23, 36, 10), (23, 30, 36), (30, 9, 36), (31, 35, 9), (31, 28, 35), (28, 8, 35), (29, 34, 8), (29, 26, 34), (26, 7, 34), (27, 33, 7), (27, 24, 33), (24, 6, 33), (25, 32, 6), (25, 22, 32), (22, 10, 32), (30, 31, 9), (30, 21, 31), (21, 4, 31), (28, 29, 8), (28, 20, 29), (20, 3, 29), (26, 27, 7), (26, 18, 27), (18, 2, 27), (24, 25, 6), (24, 14, 25), (14, 1, 25), (22, 23, 10), (22, 15, 23), (15, 5, 23), (16, 21, 5), (16, 19, 21), (19, 4, 21), (19, 20, 4), (19, 17, 20), (17, 3, 20), (17, 18, 3), (17, 12, 18), (12, 2, 18), (15, 16, 5), (15, 13, 16), (13, 0, 16), (12, 14, 2), (12, 13, 14), (13, 1, 14)])
me_icosphere.use_remesh_preserve_volume = False
me_icosphere.use_remesh_preserve_attributes = False
me_icosphere.use_mirror_vertex_groups = False
me_icosphere.update()

# ---- objects
ob_icosphere_024 = bpy.data.objects.new('Icosphere.024', me_icosphere_024)
ob_icosphere_023 = bpy.data.objects.new('Icosphere.023', me_icosphere_023)
ob_icosphere_022 = bpy.data.objects.new('Icosphere.022', me_icosphere_022)
ob_icosphere_021 = bpy.data.objects.new('Icosphere.021', me_icosphere_021)
ob_icosphere_020 = bpy.data.objects.new('Icosphere.020', me_icosphere_020)
ob_icosphere_019 = bpy.data.objects.new('Icosphere.019', me_icosphere_019)
ob_icosphere_018 = bpy.data.objects.new('Icosphere.018', me_icosphere_018)
ob_icosphere_017 = bpy.data.objects.new('Icosphere.017', me_icosphere_017)
ob_icosphere_016 = bpy.data.objects.new('Icosphere.016', me_icosphere_016)
ob_icosphere_015 = bpy.data.objects.new('Icosphere.015', me_icosphere_015)
ob_icosphere_014 = bpy.data.objects.new('Icosphere.014', me_icosphere_014)
ob_icosphere_013 = bpy.data.objects.new('Icosphere.013', me_icosphere_013)
ob_icosphere_012 = bpy.data.objects.new('Icosphere.012', me_icosphere_012)
ob_icosphere_011 = bpy.data.objects.new('Icosphere.011', me_icosphere_011)
ob_icosphere_010 = bpy.data.objects.new('Icosphere.010', me_icosphere_010)
ob_icosphere_009 = bpy.data.objects.new('Icosphere.009', me_icosphere_009)
ob_icosphere_008 = bpy.data.objects.new('Icosphere.008', me_icosphere_008)
ob_icosphere_007 = bpy.data.objects.new('Icosphere.007', me_icosphere_007)
ob_icosphere_006 = bpy.data.objects.new('Icosphere.006', me_icosphere_006)
ob_icosphere_005 = bpy.data.objects.new('Icosphere.005', me_icosphere_005)
ob_icosphere_004 = bpy.data.objects.new('Icosphere.004', me_icosphere_004)
ob_icosphere_003 = bpy.data.objects.new('Icosphere.003', me_icosphere_003)
ob_icosphere_002 = bpy.data.objects.new('Icosphere.002', me_icosphere_002)
ob_icosphere_001 = bpy.data.objects.new('Icosphere.001', me_icosphere_001)
ob_icosphere = bpy.data.objects.new('Icosphere', me_icosphere)
ob_lamp = bpy.data.objects.new('Lamp', light_lamp)
ob_camera = bpy.data.objects.new('Camera', cam_camera)

# ---- transforms, parenting, visibility, modifiers, constraints
ob_icosphere_024.location = (-6.384, 1.299, 0.844)
ob_icosphere_024.rotation_euler = (-3.412e-07, 2.278, -6.283)
ob_icosphere_024.scale = (0.743, 0.743, 0.743)
ob_icosphere_024.lineart.crease_threshold = 0.0
ob_icosphere_023.location = (-5.975, 1.182, 0.6306)
ob_icosphere_023.rotation_euler = (9.502e-08, 0.1717, -6.283)
ob_icosphere_023.scale = (0.9989, 0.9989, 0.9989)
ob_icosphere_023.lineart.crease_threshold = 0.0
ob_icosphere_022.location = (-4.589, 0.6536, 0.01781)
ob_icosphere_022.rotation_euler = (6.506e-08, -0.8315, -6.283)
ob_icosphere_022.scale = (0.9073, 0.9073, 0.9073)
ob_icosphere_022.lineart.crease_threshold = 0.0
ob_icosphere_021.location = (-7.57, 0.8407, 0.6153)
ob_icosphere_021.rotation_euler = (9.008e-11, -0.03661, -6.283)
ob_icosphere_021.scale = (0.7093, 0.7093, 0.7093)
ob_icosphere_021.lineart.crease_threshold = 0.0
ob_icosphere_020.location = (-4.539, 0.9769, 0.8733)
ob_icosphere_020.rotation_euler = (3.739e-09, -0.2332, -6.283)
ob_icosphere_020.scale = (0.5323, 0.5323, 0.5323)
ob_icosphere_020.lineart.crease_threshold = 0.0
ob_icosphere_019.location = (-6.343, 0.737, 1.2)
ob_icosphere_019.rotation_euler = (3.186e-08, -0.6295, -6.283)
ob_icosphere_019.scale = (0.8969, 0.8969, 0.8969)
ob_icosphere_019.lineart.crease_threshold = 0.0
ob_icosphere_018.location = (-6.561, 0.2205, 0.4677)
ob_icosphere_018.rotation_euler = (1.787e-07, -0.2649, -6.283)
ob_icosphere_018.scale = (0.7165, 0.7165, 0.7165)
ob_icosphere_018.lineart.crease_threshold = 0.0
ob_icosphere_017.location = (-5.501, 0.1571, 0.4126)
ob_icosphere_017.rotation_euler = (0.0, -0.0, -6.283)
ob_icosphere_017.scale = (0.7993, 0.7993, 0.7993)
ob_icosphere_017.lineart.crease_threshold = 0.0
ob_icosphere_016.location = (4.736, 1.268, 0.4496)
ob_icosphere_016.rotation_euler = (0.0, -0.0, -3.142)
ob_icosphere_016.scale = (0.6773, 0.6773, 0.6773)
ob_icosphere_016.lineart.crease_threshold = 0.0
ob_icosphere_015.location = (5.634, 1.214, 0.4963)
ob_icosphere_015.rotation_euler = (1.787e-07, -0.2649, -3.142)
ob_icosphere_015.scale = (0.6071, 0.6071, 0.6071)
ob_icosphere_015.lineart.crease_threshold = 0.0
ob_icosphere_014.location = (5.45, 0.7765, 1.117)
ob_icosphere_014.rotation_euler = (3.186e-08, -0.6295, -3.142)
ob_icosphere_014.scale = (0.7599, 0.7599, 0.7599)
ob_icosphere_014.lineart.crease_threshold = 0.0
ob_icosphere_013.location = (3.92, 0.5732, 0.8399)
ob_icosphere_013.rotation_euler = (3.739e-09, -0.2332, -3.142)
ob_icosphere_013.scale = (0.451, 0.451, 0.451)
ob_icosphere_013.lineart.crease_threshold = 0.0
ob_icosphere_012.location = (6.416, 0.6886, 0.6214)
ob_icosphere_012.rotation_euler = (9.008e-11, -0.03661, -3.142)
ob_icosphere_012.scale = (0.5385, 0.5385, 0.5385)
ob_icosphere_012.lineart.crease_threshold = 0.0
ob_icosphere_011.location = (3.963, 0.8471, 0.1151)
ob_icosphere_011.rotation_euler = (6.506e-08, -0.8315, -3.142)
ob_icosphere_011.scale = (0.7688, 0.7688, 0.7688)
ob_icosphere_011.lineart.crease_threshold = 0.0
ob_icosphere_010.location = (4.9, 0.3997, 0.7856)
ob_icosphere_010.rotation_euler = (2.22e-08, 0.539, -3.142)
ob_icosphere_010.scale = (0.8934, 0.8934, 0.8934)
ob_icosphere_010.lineart.crease_threshold = 0.0
ob_icosphere_009.location = (5.484, 0.2999, 0.8151)
ob_icosphere_009.rotation_euler = (-3.412e-07, 2.278, -3.142)
ob_icosphere_009.scale = (0.6295, 0.6295, 0.6295)
ob_icosphere_009.lineart.crease_threshold = 0.0
ob_icosphere_008.location = (-1.105, 1.429, 0.8669)
ob_icosphere_008.rotation_euler = (-3.412e-07, 2.278, -1.572e-07)
ob_icosphere_008.scale = (0.9295, 0.9295, 0.9295)
ob_icosphere_008.lineart.crease_threshold = 0.0
ob_icosphere_007.location = (0.7916, 1.58, 0.6901)
ob_icosphere_007.rotation_euler = (1.661e-07, 1.107, 2.687e-07)
ob_icosphere_007.scale = (0.5509, 0.5509, 0.5509)
ob_icosphere_007.lineart.crease_threshold = 0.0
ob_icosphere_006.location = (-0.3859, 1.436, 0.9556)
ob_icosphere_006.rotation_euler = (2.22e-08, 0.539, 8.036e-08)
ob_icosphere_006.lineart.crease_threshold = 0.0
ob_icosphere_005.location = (1.27, 0.8762, -0.05017)
ob_icosphere_005.rotation_euler = (6.506e-08, -0.8315, -1.474e-07)
ob_icosphere_005.scale = (0.8916, 0.8916, 0.8916)
ob_icosphere_005.lineart.crease_threshold = 0.0
ob_icosphere_004.location = (-2.182, 0.8552, 0.5808)
ob_icosphere_004.rotation_euler = (9.008e-11, -0.03661, -4.921e-09)
ob_icosphere_004.scale = (0.7951, 0.7951, 0.7951)
ob_icosphere_004.lineart.crease_threshold = 0.0
ob_icosphere_003.location = (1.204, 0.7254, 1.039)
ob_icosphere_003.rotation_euler = (3.739e-09, -0.2332, -3.192e-08)
ob_icosphere_003.scale = (0.8812, 0.8812, 0.8812)
ob_icosphere_003.lineart.crease_threshold = 0.0
ob_icosphere_002.location = (-0.7545, 0.7254, 1.372)
ob_icosphere_002.rotation_euler = (3.186e-08, -0.6295, -9.787e-08)
ob_icosphere_002.scale = (0.7951, 0.7951, 0.7951)
ob_icosphere_002.lineart.crease_threshold = 0.0
ob_icosphere_001.location = (-1.434, 0.0, 0.3973)
ob_icosphere_001.rotation_euler = (8.826e-09, 0.3529, 4.949e-08)
ob_icosphere_001.scale = (0.8963, 0.8963, 0.8963)
ob_icosphere_001.lineart.crease_threshold = 0.0
ob_icosphere.location = (0.0, 0.0, 0.49)
ob_icosphere.lineart.crease_threshold = 0.0
ob_lamp.location = (4.076, 1.005, 5.904)
ob_lamp.rotation_euler = (0.6503, 0.05522, 1.866)
ob_lamp.lock_rotations_4d = False
ob_lamp.empty_display_type = 'ARROWS'
ob_lamp.color = (0.0, 0.0, 0.0, 0.0)
ob_lamp.lineart.crease_threshold = 0.0
ob_camera.location = (7.481, -6.508, 5.344)
ob_camera.rotation_euler = (1.109, 0.0, 0.8149)
ob_camera.lock_rotations_4d = False
ob_camera.empty_display_type = 'ARROWS'
ob_camera.color = (0.0, 0.0, 0.0, 0.0)
ob_camera.display_type = 'WIRE'
ob_camera.lineart.crease_threshold = 0.0

# ---- collection membership
col_collection_1.objects.link(ob_icosphere_024)
col_collection_1.objects.link(ob_icosphere_023)
col_collection_1.objects.link(ob_icosphere_022)
col_collection_1.objects.link(ob_icosphere_021)
col_collection_1.objects.link(ob_icosphere_020)
col_collection_1.objects.link(ob_icosphere_019)
col_collection_1.objects.link(ob_icosphere_018)
col_collection_1.objects.link(ob_icosphere_017)
col_collection_1.objects.link(ob_icosphere_016)
col_collection_1.objects.link(ob_icosphere_015)
col_collection_1.objects.link(ob_icosphere_014)
col_collection_1.objects.link(ob_icosphere_013)
col_collection_1.objects.link(ob_icosphere_012)
col_collection_1.objects.link(ob_icosphere_011)
col_collection_1.objects.link(ob_icosphere_010)
col_collection_1.objects.link(ob_icosphere_009)
col_collection_1.objects.link(ob_icosphere_008)
col_collection_1.objects.link(ob_icosphere_007)
col_collection_1.objects.link(ob_icosphere_006)
col_collection_1.objects.link(ob_icosphere_005)
col_collection_1.objects.link(ob_icosphere_004)
col_collection_1.objects.link(ob_icosphere_003)
col_collection_1.objects.link(ob_icosphere_002)
col_collection_1.objects.link(ob_icosphere_001)
col_collection_1.objects.link(ob_icosphere)
col_collection_1.objects.link(ob_lamp)
col_collection_1.objects.link(ob_camera)

# ---- scene / render settings (as saved in the file)
scene.camera = ob_camera
scene.frame_start = 1; scene.frame_end = 250; scene.frame_set(1)
scene.render.engine = 'BLENDER_EEVEE_NEXT'
scene.render.resolution_percentage = 50
scene.render.dither_intensity = 0.0
scene.cycles.use_denoising = False
scene.cycles.samples = 128
scene.cycles.sampling_pattern = 'TABULATED_SOBOL'
scene.cycles.use_adaptive_sampling = False
scene.cycles.use_light_tree = False
scene.cycles.blur_glossy = 0.0
scene.cycles.sample_clamp_indirect = 0.0
scene.view_settings.view_transform = 'Standard'
bpy.context.view_layer.update()
